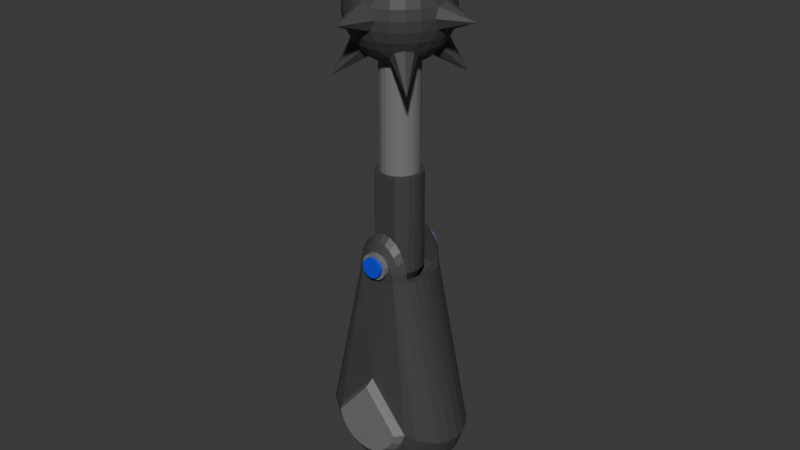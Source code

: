# Source: MaceArmModel.blend  (saved by Blender 4.2.66; exported with 4.5.12 LTS)
import bpy
from mathutils import Matrix  # noqa: F401  (used for matrix-valued properties, if any)

bpy.ops.wm.read_factory_settings(use_empty=True)
scene = bpy.context.scene
scene.name = 'Scene'

# ---- collections
col_collection = bpy.data.collections.new('Collection'); scene.collection.children.link(col_collection)

# ---- materials (node trees are filled in below, after node groups)
mat_body = bpy.data.materials.new('Body')
mat_trim = bpy.data.materials.new('Trim')
mat_trim.alpha_threshold = 0.0
mat_trim.use_transparent_shadow = False
mat_trim.roughness = 0.5
mat_trim.line_color = (0.0, 0.0, 0.0, 1.0)
mat_highlight = bpy.data.materials.new('Highlight')

# ---- material node trees
mat_body.use_nodes = True; mat_body.node_tree.nodes.clear()
_N = mat_body.node_tree.nodes; _L = mat_body.node_tree.links
n0 = _N.new('ShaderNodeBsdfPrincipled'); n0.name = 'Principled BSDF'; n0.location = (10, 300)
n0.inputs[0].default_value = (0.05797, 0.05797, 0.05797, 1.0)
n1 = _N.new('ShaderNodeOutputMaterial'); n1.name = 'Material Output'; n1.location = (300, 300)
_L.new(n0.outputs[0], n1.inputs[0])
n1.is_active_output = True
mat_trim.use_nodes = True; mat_trim.node_tree.nodes.clear()
_N = mat_trim.node_tree.nodes; _L = mat_trim.node_tree.links
n0 = _N.new('ShaderNodeOutputMaterial'); n0.name = 'Material Output'; n0.location = (300, 300)
n1 = _N.new('ShaderNodeBsdfPrincipled'); n1.name = 'Principled BSDF'; n1.location = (10, 300)
n1.inputs[0].default_value = (0.1838, 0.1838, 0.1838, 1.0)
n1.inputs[3].default_value = 1.45
_L.new(n1.outputs[0], n0.inputs[0])
n0.is_active_output = True
mat_highlight.use_nodes = True; mat_highlight.node_tree.nodes.clear()
_N = mat_highlight.node_tree.nodes; _L = mat_highlight.node_tree.links
n0 = _N.new('ShaderNodeBsdfPrincipled'); n0.name = 'Principled BSDF'; n0.location = (10, 300)
n0.inputs[0].default_value = (0.0, 0.03143, 0.8001, 1.0)
n1 = _N.new('ShaderNodeOutputMaterial'); n1.name = 'Material Output'; n1.location = (300, 300)
_L.new(n0.outputs[0], n1.inputs[0])
n1.is_active_output = True

# ---- world
world_world = bpy.data.worlds.new('World'); scene.world = world_world
world_world.use_nodes = True; world_world.node_tree.nodes.clear()
_N = world_world.node_tree.nodes; _L = world_world.node_tree.links
n0 = _N.new('ShaderNodeOutputWorld'); n0.name = 'World Output'; n0.location = (300, 300)
n1 = _N.new('ShaderNodeBackground'); n1.name = 'Background'; n1.location = (10, 300)
n1.inputs[0].default_value = (0.05088, 0.05088, 0.05088, 1.0)
_L.new(n1.outputs[0], n0.inputs[0])
n0.is_active_output = True
world_world.color = (0.05088, 0.05088, 0.05088)
world_world.sun_shadow_jitter_overblur = 0.0

# ---- meshes
me_sphere_003 = bpy.data.meshes.new('Sphere.003')
me_sphere_003.from_pydata([(0.0, 0.0, 1.766), (0.8315, 0.0, 0.5556), (0.9239, 0.0, 0.3827), (0.2288, 0.06132, 1.002), (0.683, 0.183, 0.7071), (0.8924, 0.2391, 0.3827), (0.9701, 0.2638, 0.0), (0.5171, 0.2833, 0.8175), (0.8001, 0.4619, 0.3827), (0.866, 0.5, 0.0), (0.597, 0.597, 0.5315), (0.6935, 0.6935, 0.1951), (0.2369, 0.0, 1.002), (0.3827, 0.0, 0.9239), (0.5556, 0.0, 0.8315), (0.7071, 0.0, 0.7071), (0.9701, 0.0, 0.2638), (0.8461, 0.8461, 1.199), (0.3696, 0.09905, 0.9239), (0.5366, 0.1438, 0.8315), (0.8031, 0.2152, 0.5556), (0.9701, 0.1865, 0.1865), (0.2052, 0.1185, 1.002), (0.3314, 0.1913, 0.9239), (0.647, 0.3164, 0.699), (0.6801, 0.4463, 0.5806), (0.8494, 0.4904, 0.1951), (0.1675, 0.1675, 1.002), (0.2706, 0.2706, 0.9239), (0.3664, 0.3664, 0.8666), (0.6533, 0.6533, 0.3827), (0.7071, 0.7071, 0.0), (1.586, 0.0, 0.0), (0.0, 0.8315, 0.5556), (0.0, 0.9239, 0.3827), (0.06132, 0.2288, 1.002), (0.183, 0.683, 0.7071), (0.2391, 0.8924, 0.3827), (0.2638, 0.9701, 0.0), (0.2833, 0.5171, 0.8175), (0.4619, 0.8001, 0.3827), (0.5, 0.866, 0.0), (0.0, 0.2369, 1.002), (0.0, 0.3827, 0.9239), (0.0, 0.5556, 0.8315), (0.0, 0.7071, 0.7071), (0.0, 0.9701, 0.2638), (-0.06132, 0.2288, 1.002), (-0.09905, 0.3696, 0.9239), (-0.2391, 0.8924, 0.3827), (-0.1913, 0.3314, 0.9239), (-0.4463, 0.6801, 0.5806), (-0.1675, 0.1675, 1.002), (-0.597, 0.597, 0.5315), (-0.6935, 0.6935, 0.1951), (-0.1438, 0.5366, 0.8315), (-0.183, 0.683, 0.7071), (-0.2152, 0.8031, 0.5556), (-0.1865, 0.9701, 0.1865), (-0.2638, 0.9701, 0.0), (-0.1185, 0.2052, 1.002), (-0.2833, 0.5171, 0.8175), (-0.3164, 0.647, 0.699), (-0.4619, 0.8001, 0.3827), (-0.4904, 0.8494, 0.1951), (-0.5, 0.866, 0.0), (-0.2706, 0.2706, 0.9239), (-0.3664, 0.3664, 0.8666), (-0.6533, 0.6533, 0.3827), (-0.7071, 0.7071, 0.0), (-0.8461, 0.8461, 1.199), (0.09905, 0.3696, 0.9239), (0.1438, 0.5366, 0.8315), (0.2152, 0.8031, 0.5556), (0.1865, 0.9701, 0.1865), (0.1185, 0.2052, 1.002), (0.1913, 0.3314, 0.9239), (0.3164, 0.647, 0.699), (0.4463, 0.6801, 0.5806), (0.4904, 0.8494, 0.1951), (0.0, 1.586, 0.0), (-0.8315, 0.0, 0.5556), (-0.9239, 0.0, 0.3827), (-0.2369, 0.0, 1.002), (-0.3827, 0.0, 0.9239), (-0.5556, 0.0, 0.8315), (-0.7071, 0.0, 0.7071), (-0.9701, 0.0, 0.2638), (-0.2288, 0.06132, 1.002), (-0.3696, 0.09905, 0.9239), (-0.8924, 0.2391, 0.3827), (-0.3314, 0.1913, 0.9239), (-0.6801, 0.4463, 0.5806), (-0.5366, 0.1438, 0.8315), (-0.683, 0.183, 0.7071), (-0.8031, 0.2152, 0.5556), (-0.9701, 0.1865, 0.1865), (-0.9701, 0.2638, 0.0), (-0.2052, 0.1185, 1.002), (-0.5171, 0.2833, 0.8175), (-0.647, 0.3164, 0.699), (-0.8001, 0.4619, 0.3827), (-0.8494, 0.4904, 0.1951), (-0.866, 0.5, 0.0), (-1.586, 0.0, 0.0), (0.8315, 0.0, -0.5556), (0.9239, 0.0, -0.3827), (0.683, 0.183, -0.7071), (0.8924, 0.2391, -0.3827), (0.5171, 0.2833, -0.8175), (0.8001, 0.4619, -0.3827), (0.597, 0.597, -0.5315), (0.6935, 0.6935, -0.1951), (0.3827, 0.0, -0.9239), (0.5556, 0.0, -0.8315), (0.7071, 0.0, -0.7071), (0.9701, 0.0, -0.2638), (0.8461, 0.8461, -1.199), (-0.3827, -1.341e-07, -2.995), (-0.3696, 0.09905, -2.995), (-0.3314, 0.1913, -2.995), (0.3696, 0.09905, -0.9239), (0.5366, 0.1438, -0.8315), (0.8031, 0.2152, -0.5556), (0.9701, 0.1865, -0.1865), (-0.2706, 0.2706, -2.995), (0.3314, 0.1913, -0.9239), (0.647, 0.3164, -0.699), (0.6801, 0.4463, -0.5806), (0.8494, 0.4904, -0.1951), (0.09905, 0.3696, -2.995), (0.2706, 0.2706, -0.9239), (0.3664, 0.3664, -0.8666), (0.6533, 0.6533, -0.3827), (0.1913, 0.3314, -2.995), (-1.192e-07, 0.3827, -2.995), (-0.09905, 0.3696, -2.995), (-0.1913, 0.3314, -2.995), (0.0, 0.8315, -0.5556), (0.0, 0.9239, -0.3827), (0.183, 0.683, -0.7071), (0.2391, 0.8924, -0.3827), (0.2833, 0.5171, -0.8175), (0.4619, 0.8001, -0.3827), (0.0, 0.3827, -0.9239), (0.0, 0.5556, -0.8315), (0.0, 0.7071, -0.7071), (0.0, 0.9701, -0.2638), (-0.09905, 0.3696, -0.9239), (-0.2391, 0.8924, -0.3827), (-0.1913, 0.3314, -0.9239), (-0.4463, 0.6801, -0.5806), (-0.597, 0.597, -0.5315), (-0.6935, 0.6935, -0.1951), (-0.1438, 0.5366, -0.8315), (-0.183, 0.683, -0.7071), (-0.2152, 0.8031, -0.5556), (-0.1865, 0.9701, -0.1865), (-0.2833, 0.5171, -0.8175), (-0.3164, 0.647, -0.699), (-0.4619, 0.8001, -0.3827), (-0.4904, 0.8494, -0.1951), (-0.2706, 0.2706, -0.9239), (-0.3664, 0.3664, -0.8666), (-0.6533, 0.6533, -0.3827), (-0.8461, 0.8461, -1.199), (0.09905, 0.3696, -0.9239), (0.1438, 0.5366, -0.8315), (0.2152, 0.8031, -0.5556), (0.1865, 0.9701, -0.1865), (0.2706, 0.2706, -2.995), (0.1913, 0.3314, -0.9239), (0.3164, 0.647, -0.699), (0.4463, 0.6801, -0.5806), (0.4904, 0.8494, -0.1951), (-0.8315, 0.0, -0.5556), (-0.9239, 0.0, -0.3827), (0.3696, 0.09905, -2.995), (0.3314, 0.1913, -2.995), (-0.3827, 0.0, -0.9239), (-0.5556, 0.0, -0.8315), (-0.7071, 0.0, -0.7071), (-0.9701, 0.0, -0.2638), (0.3827, -1.192e-07, -2.995), (-0.3696, 0.09905, -0.9239), (-0.8924, 0.2391, -0.3827), (-0.3314, 0.1913, -0.9239), (-0.6801, 0.4463, -0.5806), (-0.5366, 0.1438, -0.8315), (-0.683, 0.183, -0.7071), (-0.8031, 0.2152, -0.5556), (-0.9701, 0.1865, -0.1865), (-0.5171, 0.2833, -0.8175), (-0.647, 0.3164, -0.699), (-0.8001, 0.4619, -0.3827), (-0.8494, 0.4904, -0.1951), (-0.4564, -1.192e-07, -2.995), (-0.3227, 0.3227, -2.995), (-0.3953, 0.2282, -2.995), (-0.2282, 0.4186, -2.995), (0.3227, 0.3227, -2.995), (0.2282, 0.4186, -2.995), (0.1181, 0.4186, -2.995), (-1.043e-07, 0.4186, -2.995), (-0.4409, 0.1181, -2.995), (-0.1181, 0.4186, -2.995), (0.3953, 0.2282, -2.995), (0.4409, 0.1181, -2.995), (0.4564, -1.192e-07, -2.995), (-0.4564, -2.682e-07, -4.93), (-0.3227, 0.3227, -4.93), (-0.3953, 0.2282, -4.93), (-0.2282, 0.4186, -4.93), (0.3227, 0.3227, -4.93), (0.2282, 0.4186, -4.93), (0.1181, 0.4186, -4.93), (-2.533e-07, 0.4186, -4.93), (-0.4409, 0.1181, -4.93), (-0.1181, 0.4186, -4.93), (0.3953, 0.2282, -4.93), (0.4409, 0.1181, -4.93), (0.4564, -2.682e-07, -4.93), (-0.276, -1.622e-07, -5.285), (-0.1952, 0.1952, -5.285), (-0.239, 0.138, -5.285), (-0.138, 0.2532, -5.285), (0.1952, 0.1952, -5.285), (0.138, 0.2532, -5.285), (0.07144, 0.2532, -5.285), (-1.532e-07, 0.2532, -5.285), (-0.2666, 0.07144, -5.285), (-0.07144, 0.2532, -5.285), (0.239, 0.138, -5.285), (0.2666, 0.07144, -5.285), (0.276, -1.622e-07, -5.285), (0.6695, 1.303e-15, -4.986), (1.456, 1.13e-07, -8.303), (1.305, 1.272e-07, -8.722), (1.066, 1.395e-07, -9.083), (0.5395, 1.219e-07, -9.391), (-0.5836, 8.488e-08, -9.539), (0.5345, 1.303e-15, -4.986), (0.3518, 1.787e-08, -5.395), (0.1908, 2.524e-08, -5.563), (-0.6695, 1.303e-15, -4.986), (-1.456, 1.13e-07, -8.303), (-1.305, 1.272e-07, -8.722), (-1.066, 1.395e-07, -9.083), (-0.5395, 7.864e-08, -9.391), (-0.5345, 1.303e-15, -4.986), (-0.3518, 1.787e-08, -5.395), (-0.1908, 2.524e-08, -5.563), (0.0, -0.4619, -4.154), (0.1441, -0.4619, -4.183), (0.1225, -0.5879, -4.303), (0.1222, -0.6576, -4.49), (0.2784, -0.4619, -4.266), (0.2367, -0.5879, -4.373), (0.2162, -0.6576, -4.563), (0.3936, -0.4619, -4.398), (0.3348, -0.5879, -4.486), (0.2674, -0.6576, -4.668), (0.4821, -0.4619, -4.57), (0.41, -0.5879, -4.632), (0.2656, -0.6576, -4.783), (0.5377, -0.4619, -4.771), (0.4573, -0.5879, -4.803), (0.2112, -0.6576, -4.886), (0.6567, -0.1622, -4.986), (0.6186, -0.3182, -4.986), (0.5567, -0.4619, -4.986), (0.4734, -0.5879, -4.986), (0.1149, -0.6576, -4.956), (1.428, -0.2088, -8.294), (1.345, -0.4096, -8.269), (1.211, -0.5946, -8.227), (1.03, -0.7568, -8.171), (0.8089, -0.8336, -8.103), (1.28, -0.2088, -8.706), (1.206, -0.4096, -8.656), (1.085, -0.5946, -8.576), (0.9231, -0.7568, -8.468), (0.7253, -0.8336, -8.336), (1.045, -0.2088, -9.059), (0.9848, -0.4096, -8.989), (0.8863, -0.5946, -8.875), (0.7537, -0.7568, -8.722), (0.5922, -0.8336, -8.536), (0.5041, -0.1914, -9.387), (0.3981, -0.3648, -9.375), (0.6267, -0.5946, -9.105), (0.5329, -0.7568, -8.918), (0.4187, -0.8336, -8.69), (0.2239, -0.4955, -9.359), (0.3244, -0.5946, -9.249), (0.2759, -0.7568, -9.041), (0.2168, -0.8336, -8.786), (2.593e-08, -0.5465, -9.352), (0.0, -0.5946, -9.299), (0.0, -0.7568, -9.083), (0.0, -0.8336, -8.819), (0.0, -0.5879, -4.279), (0.003927, -0.6576, -4.463), (-0.0006998, -0.8267, -7.138), (-0.004161, -0.6576, -4.98), (0.0, -0.4619, -4.987), (0.4217, -0.4619, -4.986), (0.5217, -0.1622, -4.986), (0.4836, -0.3182, -4.986), (0.0, -0.304, -5.395), (0.2775, -0.304, -5.395), (0.3433, -0.1067, -5.395), (0.3182, -0.2094, -5.395), (0.0, -0.1649, -5.564), (0.1505, -0.1649, -5.563), (0.1862, -0.05789, -5.563), (0.1726, -0.1136, -5.563), (0.0, 0.001595, -5.564), (-0.1441, -0.4619, -4.183), (-0.1225, -0.5879, -4.303), (-0.1151, -0.6576, -4.487), (-0.2784, -0.4619, -4.266), (-0.2367, -0.5879, -4.373), (-0.2114, -0.6576, -4.557), (-0.3936, -0.4619, -4.398), (-0.3348, -0.5879, -4.486), (-0.2658, -0.6576, -4.66), (-0.4821, -0.4619, -4.57), (-0.41, -0.5879, -4.632), (-0.2676, -0.6576, -4.775), (-0.5377, -0.4619, -4.771), (-0.4573, -0.5879, -4.803), (-0.2165, -0.6576, -4.88), (-0.6567, -0.1622, -4.986), (-0.6186, -0.3182, -4.986), (-0.5567, -0.4619, -4.986), (-0.4734, -0.5879, -4.986), (-0.1224, -0.6576, -4.953), (-1.428, -0.2088, -8.294), (-1.345, -0.4096, -8.269), (-1.211, -0.5946, -8.227), (-1.03, -0.7568, -8.171), (-0.8089, -0.8336, -8.103), (-1.28, -0.2088, -8.706), (-1.206, -0.4096, -8.656), (-1.085, -0.5946, -8.576), (-0.9231, -0.7568, -8.468), (-0.7253, -0.8336, -8.336), (-1.045, -0.2088, -9.059), (-0.9848, -0.4096, -8.989), (-0.8863, -0.5946, -8.875), (-0.7537, -0.7568, -8.722), (-0.5922, -0.8336, -8.536), (-0.5041, -0.1914, -9.387), (-0.3981, -0.3648, -9.375), (-0.6267, -0.5946, -9.105), (-0.5329, -0.7568, -8.918), (-0.4187, -0.8336, -8.69), (0.5836, 1.316e-07, -9.539), (-0.2239, -0.4955, -9.359), (-0.3244, -0.5946, -9.249), (-0.2759, -0.7568, -9.041), (-0.2168, -0.8336, -8.786), (0.6177, -1.015, -8.284), (-0.4217, -0.4619, -4.986), (-0.5217, -0.1622, -4.986), (-0.4836, -0.3182, -4.986), (-0.2775, -0.304, -5.395), (-0.3433, -0.1067, -5.395), (-0.3182, -0.2094, -5.395), (-0.1505, -0.1649, -5.563), (-0.1862, -0.05789, -5.563), (-0.1726, -0.1136, -5.563), (0.5466, -0.2075, -9.539), (0.4349, -0.3986, -9.539), (0.2475, -0.5476, -9.539), (2.904e-08, -0.6081, -9.539), (-0.5466, -0.2075, -9.539), (-0.4349, -0.3986, -9.539), (-0.2475, -0.5476, -9.539), (-0.5286, -0.2007, -9.749), (-0.4218, -0.3866, -9.753), (0.241, -0.5332, -9.758), (0.4218, -0.3866, -9.753), (-0.5638, 1.58e-07, -9.748), (0.5286, -0.2007, -9.749), (2.761e-08, -0.5936, -9.761), (-0.241, -0.5332, -9.758), (0.5638, 2.031e-07, -9.748), (-0.4755, -0.1805, -9.947), (-0.3793, -0.3476, -9.947), (0.2163, -0.4785, -9.947), (0.3793, -0.3476, -9.947), (-0.5071, 2.278e-07, -9.947), (0.4755, -0.1805, -9.947), (2.523e-08, -0.5315, -9.947), (-0.2163, -0.4785, -9.947), (0.5071, 2.685e-07, -9.947), (-0.3289, -0.1248, -10.07), (-0.2611, -0.2393, -10.07), (0.1475, -0.3264, -10.07), (0.2611, -0.2393, -10.07), (-0.3512, 2.692e-07, -10.07), (0.3289, -0.1248, -10.07), (1.8e-08, -0.3605, -10.07), (-0.1475, -0.3264, -10.07), (0.3512, 2.973e-07, -10.07), (0.689, -1.015, -8.086), (0.5044, -1.015, -8.455), (0.3566, -1.015, -8.586), (0.1846, -1.015, -8.668), (-8.649e-06, -1.015, -8.696), (-0.0006047, -1.009, -7.237), (-0.6177, -1.015, -8.284), (-0.689, -1.015, -8.086), (-0.5044, -1.015, -8.455), (-0.3566, -1.015, -8.586), (-0.1846, -1.015, -8.668), (0.09627, -0.6476, -4.449), (0.186, -0.6476, -4.505), (0.263, -0.6476, -4.593), (0.3221, -0.6476, -4.708), (0.3593, -0.6476, -4.842), (0.372, -0.6476, -4.986), (0.0, -0.6476, -4.43), (-0.001638, -0.6476, -4.986), (-0.09627, -0.6476, -4.449), (-0.186, -0.6476, -4.505), (-0.263, -0.6476, -4.593), (-0.3221, -0.6476, -4.708), (-0.3593, -0.6476, -4.842), (-0.372, -0.6476, -4.986), (0.1222, -0.7501, -4.49), (0.2162, -0.7501, -4.563), (0.2674, -0.7501, -4.668), (0.2656, -0.7501, -4.783), (0.2112, -0.7501, -4.886), (0.1149, -0.7501, -4.956), (0.003927, -0.7501, -4.463), (-0.004161, -0.7501, -4.98), (-0.1151, -0.7501, -4.487), (-0.2114, -0.7501, -4.557), (-0.2658, -0.7501, -4.66), (-0.2676, -0.7501, -4.775), (-0.2165, -0.7501, -4.88), (-0.1224, -0.7501, -4.953), (0.09324, -0.7501, -4.545), (0.165, -0.7501, -4.601), (0.2041, -0.7501, -4.681), (0.2027, -0.7501, -4.768), (0.1612, -0.7501, -4.847), (0.08768, -0.7501, -4.901), (0.00297, -0.7501, -4.524), (-0.003204, -0.7501, -4.919), (-0.08792, -0.7501, -4.543), (-0.1614, -0.7501, -4.596), (-0.203, -0.7501, -4.675), (-0.2043, -0.7501, -4.763), (-0.1653, -0.7501, -4.842), (-0.09348, -0.7501, -4.898), (0.09324, -0.822, -4.545), (0.165, -0.822, -4.601), (0.2041, -0.822, -4.681), (0.2027, -0.822, -4.768), (0.1612, -0.822, -4.847), (0.08768, -0.822, -4.901), (0.00297, -0.822, -4.524), (-0.003204, -0.822, -4.919), (-0.08792, -0.822, -4.543), (-0.1614, -0.822, -4.596), (-0.203, -0.822, -4.675), (-0.2043, -0.822, -4.763), (-0.1653, -0.822, -4.842), (-0.09348, -0.822, -4.898)], [], [(12, 3, 0), (13, 18, 3, 12), (15, 4, 19, 14), (1, 20, 4, 15), (2, 5, 20, 1), (16, 21, 5, 2), (21, 26, 8, 5), (6, 9, 26, 21), (3, 22, 0), (18, 23, 22, 3), (19, 7, 23, 18), (4, 24, 7, 19), (20, 25, 24, 4), (5, 8, 25, 20), (8, 30, 10, 25), (26, 11, 30, 8), (9, 31, 11, 26), (7, 29, 28, 23), (7, 17, 29), (25, 17, 24), (24, 17, 7), (10, 17, 25), (14, 19, 18, 13), (22, 27, 0), (23, 28, 27, 22), (6, 21, 32), (21, 16, 32), (42, 0, 35), (43, 42, 35, 71), (45, 44, 72, 36), (33, 45, 36, 73), (34, 33, 73, 37), (46, 34, 37, 74), (74, 37, 40, 79), (38, 74, 79, 41), (35, 0, 75), (71, 35, 75, 76), (72, 71, 76, 39), (36, 72, 39, 77), (73, 36, 77, 78), (37, 73, 78, 40), (40, 78, 10, 30), (79, 40, 30, 11), (41, 79, 11, 31), (39, 76, 28, 29), (39, 29, 17), (78, 77, 17), (77, 39, 17), (10, 78, 17), (42, 47, 0), (43, 48, 47, 42), (44, 55, 48, 43), (34, 49, 57, 33), (46, 58, 49, 34), (58, 64, 63, 49), (47, 60, 0), (48, 50, 60, 47), (55, 61, 50, 48), (57, 51, 62, 56), (49, 63, 51, 57), (63, 68, 53, 51), (64, 54, 68, 63), (65, 69, 54, 64), (60, 52, 0), (50, 66, 52, 60), (61, 67, 66, 50), (51, 70, 62), (53, 70, 51), (45, 56, 55, 44), (33, 57, 56, 45), (59, 65, 64, 58), (56, 62, 61, 55), (61, 70, 67), (62, 70, 61), (44, 43, 71, 72), (75, 0, 27), (76, 75, 27, 28), (46, 80, 58), (38, 80, 74), (58, 80, 59), (74, 80, 46), (83, 0, 88), (84, 83, 88, 89), (85, 84, 89, 93), (82, 81, 95, 90), (87, 82, 90, 96), (96, 90, 101, 102), (88, 0, 98), (89, 88, 98, 91), (93, 89, 91, 99), (95, 94, 100, 92), (90, 95, 92, 101), (101, 92, 53, 68), (102, 101, 68, 54), (103, 102, 54, 69), (98, 0, 52), (91, 98, 52, 66), (99, 91, 66, 67), (92, 100, 70), (53, 92, 70), (86, 85, 93, 94), (81, 86, 94, 95), (97, 96, 102, 103), (94, 93, 99, 100), (99, 67, 70), (100, 99, 70), (87, 96, 104), (96, 97, 104), (121, 113, 183, 177), (115, 114, 122, 107), (105, 115, 107, 123), (106, 105, 123, 108), (116, 106, 108, 124), (124, 108, 110, 129), (6, 124, 129, 9), (122, 121, 126, 109), (107, 122, 109, 127), (123, 107, 127, 128), (108, 123, 128, 110), (110, 128, 111, 133), (129, 110, 133, 112), (9, 129, 112, 31), (109, 126, 131, 132), (109, 132, 117), (128, 127, 117), (127, 109, 117), (111, 128, 117), (150, 148, 136, 137), (131, 126, 178, 170), (114, 113, 121, 122), (6, 32, 124), (124, 32, 116), (144, 166, 130, 135), (184, 186, 120, 119), (171, 131, 170, 134), (179, 184, 119, 118), (146, 140, 167, 145), (138, 168, 140, 146), (139, 141, 168, 138), (147, 169, 141, 139), (169, 174, 143, 141), (38, 41, 174, 169), (126, 121, 177, 178), (167, 142, 171, 166), (140, 172, 142, 167), (168, 173, 172, 140), (141, 143, 173, 168), (143, 133, 111, 173), (174, 112, 133, 143), (41, 31, 112, 174), (142, 132, 131, 171), (142, 117, 132), (173, 117, 172), (172, 117, 142), (111, 117, 173), (145, 144, 148, 154), (139, 138, 156, 149), (147, 139, 149, 157), (157, 149, 160, 161), (154, 148, 150, 158), (156, 155, 159, 151), (149, 156, 151, 160), (160, 151, 152, 164), (161, 160, 164, 153), (65, 161, 153, 69), (166, 171, 134, 130), (158, 150, 162, 163), (151, 159, 165), (152, 151, 165), (146, 145, 154, 155), (138, 146, 155, 156), (59, 157, 161, 65), (155, 154, 158, 159), (158, 163, 165), (159, 158, 165), (145, 167, 166, 144), (147, 157, 80), (38, 169, 80), (157, 59, 80), (169, 147, 80), (180, 188, 184, 179), (176, 185, 190, 175), (182, 191, 185, 176), (191, 195, 194, 185), (162, 150, 137, 125), (186, 162, 125, 120), (188, 192, 186, 184), (190, 187, 193, 189), (185, 194, 187, 190), (194, 164, 152, 187), (195, 153, 164, 194), (103, 69, 153, 195), (192, 163, 162, 186), (187, 165, 193), (152, 165, 187), (181, 189, 188, 180), (175, 190, 189, 181), (97, 103, 195, 191), (189, 193, 192, 188), (192, 165, 163), (193, 165, 192), (148, 144, 135, 136), (182, 104, 191), (191, 104, 97), (197, 199, 212, 210), (134, 170, 200, 201), (118, 119, 204, 196), (136, 135, 203, 205), (170, 178, 206, 200), (120, 125, 197, 198), (119, 120, 198, 204), (135, 130, 202, 203), (178, 177, 207, 206), (177, 183, 208, 207), (137, 136, 205, 199), (130, 134, 201, 202), (125, 137, 199, 197), (202, 201, 214, 215), (205, 203, 216, 218), (201, 200, 213, 214), (199, 205, 218, 212), (203, 202, 215, 216), (196, 204, 217, 209), (206, 207, 220, 219), (200, 206, 219, 213), (204, 198, 211, 217), (198, 197, 210, 211), (207, 208, 221, 220), (216, 215, 228, 229), (220, 221, 234, 233), (211, 210, 223, 224), (218, 216, 229, 231), (209, 217, 230, 222), (219, 220, 233, 232), (210, 212, 225, 223), (212, 218, 231, 225), (217, 211, 224, 230), (214, 213, 226, 227), (213, 219, 232, 226), (215, 214, 227, 228), (224, 223, 225, 231, 229, 228, 227, 226, 232, 233, 234, 222, 230), (289, 293, 375, 374), (239, 288, 373, 358), (297, 359, 379, 376), (354, 353, 377, 378), (301, 254, 253, 252), (424, 418, 254, 301), (254, 257, 256, 253), (418, 419, 257, 254), (257, 260, 259, 256), (419, 420, 260, 257), (260, 263, 262, 259), (420, 421, 263, 260), (263, 266, 265, 262), (421, 422, 266, 263), (266, 271, 270, 265), (422, 423, 271, 266), (271, 276, 275, 270), (423, 277, 276, 271), (268, 273, 236, 235), (269, 274, 273, 268), (270, 275, 274, 269), (273, 278, 237, 236), (274, 279, 278, 273), (275, 280, 279, 274), (276, 281, 280, 275), (277, 282, 281, 276), (282, 287, 286, 281), (278, 283, 238, 237), (279, 284, 283, 278), (280, 285, 284, 279), (281, 286, 285, 280), (283, 288, 239, 238), (284, 289, 288, 283), (285, 290, 289, 284), (286, 291, 290, 285), (287, 292, 291, 286), (292, 296, 295, 291), (293, 297, 376, 375), (290, 294, 293, 289), (291, 295, 294, 290), (294, 298, 297, 293), (295, 299, 298, 294), (296, 300, 299, 295), (359, 354, 378, 379), (253, 256, 259, 262, 265, 270, 306, 305, 252), (269, 308, 306, 270), (268, 307, 308, 269), (235, 241, 307, 268), (241, 242, 311, 307), (306, 310, 309, 305), (308, 312, 310, 306), (307, 311, 312, 308), (311, 315, 316, 312), (310, 314, 313, 309), (242, 243, 315, 311), (312, 316, 314, 310), (243, 317, 313, 314, 316, 315), (407, 412, 414, 413, 415, 416, 417, 411, 410, 409, 408, 363), (303, 277, 423, 425), (301, 252, 318, 319), (424, 301, 319, 426), (319, 318, 321, 322), (426, 319, 322, 427), (322, 321, 324, 325), (427, 322, 325, 428), (325, 324, 327, 328), (428, 325, 328, 429), (328, 327, 330, 331), (429, 328, 331, 430), (331, 330, 335, 336), (430, 331, 336, 431), (336, 335, 340, 341), (431, 336, 341, 342), (333, 244, 245, 338), (334, 333, 338, 339), (335, 334, 339, 340), (338, 245, 246, 343), (339, 338, 343, 344), (340, 339, 344, 345), (341, 340, 345, 346), (342, 341, 346, 347), (347, 346, 351, 352), (343, 246, 247, 348), (344, 343, 348, 349), (345, 344, 349, 350), (346, 345, 350, 351), (348, 247, 248, 353), (349, 348, 353, 354), (350, 349, 354, 355), (351, 350, 355, 356), (352, 351, 356, 357), (357, 356, 361, 362), (355, 354, 359, 360), (356, 355, 360, 361), (353, 248, 240, 377), (360, 359, 297, 298), (361, 360, 298, 299), (362, 361, 299, 300), (288, 289, 374, 373), (318, 252, 305, 364, 335, 330, 327, 324, 321), (334, 335, 364, 366), (333, 334, 366, 365), (244, 333, 365, 249), (249, 365, 368, 250), (364, 305, 309, 367), (366, 364, 367, 369), (365, 366, 369, 368), (368, 369, 372, 371), (367, 309, 313, 370), (250, 368, 371, 251), (369, 367, 370, 372), (251, 371, 372, 370, 313, 317), (303, 342, 414, 412), (303, 425, 431, 342), (376, 379, 387, 386), (378, 377, 380, 381), (377, 240, 384, 380), (374, 375, 382, 383), (379, 378, 381, 387), (375, 376, 386, 382), (358, 373, 385, 388), (373, 374, 383, 385), (391, 395, 404, 400), (385, 383, 392, 394), (380, 384, 393, 389), (381, 380, 389, 390), (386, 387, 396, 395), (383, 382, 391, 392), (382, 386, 395, 391), (388, 385, 394, 397), (387, 381, 390, 396), (397, 394, 403, 406), (396, 390, 399, 405), (394, 392, 401, 403), (402, 406, 403, 401, 400, 404, 405, 399, 398), (389, 393, 402, 398), (390, 389, 398, 399), (395, 396, 405, 404), (392, 391, 400, 401), (352, 357, 416, 415), (342, 347, 413, 414), (287, 282, 363, 408), (300, 296, 410, 411), (357, 362, 417, 416), (292, 287, 408, 409), (282, 277, 407, 363), (362, 300, 411, 417), (277, 303, 412, 407), (296, 292, 409, 410), (347, 352, 415, 413), (332, 337, 445, 444), (255, 258, 419, 418), (258, 261, 420, 419), (261, 264, 421, 420), (264, 267, 422, 421), (267, 272, 423, 422), (302, 255, 418, 424), (272, 304, 425, 423), (323, 320, 426, 427), (326, 323, 427, 428), (329, 326, 428, 429), (332, 329, 429, 430), (337, 332, 430, 431), (320, 302, 424, 426), (304, 337, 431, 425), (432, 438, 452, 446), (272, 267, 436, 437), (302, 320, 440, 438), (255, 302, 438, 432), (337, 304, 439, 445), (304, 272, 437, 439), (320, 323, 441, 440), (258, 255, 432, 433), (323, 326, 442, 441), (261, 258, 433, 434), (326, 329, 443, 442), (264, 261, 434, 435), (329, 332, 444, 443), (267, 264, 435, 436), (454, 455, 469, 468), (445, 439, 453, 459), (439, 437, 451, 453), (440, 441, 455, 454), (433, 432, 446, 447), (441, 442, 456, 455), (434, 433, 447, 448), (442, 443, 457, 456), (435, 434, 448, 449), (443, 444, 458, 457), (436, 435, 449, 450), (444, 445, 459, 458), (437, 436, 450, 451), (438, 440, 454, 452), (461, 460, 466, 468, 469, 470, 471, 472, 473, 467, 465, 464, 463, 462), (447, 446, 460, 461), (455, 456, 470, 469), (448, 447, 461, 462), (456, 457, 471, 470), (449, 448, 462, 463), (457, 458, 472, 471), (450, 449, 463, 464), (458, 459, 473, 472), (451, 450, 464, 465), (452, 454, 468, 466), (446, 452, 466, 460), (459, 453, 467, 473), (453, 451, 465, 467)])
me_sphere_003.polygons.foreach_set('material_index', [0, 0, 0, 0, 0, 0, 0, 0, 0, 0, 0, 0, 0, 0, 0, 0, 0, 0, 0, 0, 0, 0, 0, 0, 0, 0, 0, 0, 0, 0, 0, 0, 0, 0, 0, 0, 0, 0, 0, 0, 0, 0, 0, 0, 0, 0, 0, 0, 0, 0, 0, 0, 0, 0, 0, 0, 0, 0, 0, 0, 0, 0, 0, 0, 0, 0, 0, 0, 0, 0, 0, 0, 0, 0, 0, 0, 0, 0, 0, 0, 0, 0, 0, 0, 0, 0, 0, 0, 0, 0, 0, 0, 0, 0, 0, 0, 0, 0, 0, 0, 0, 0, 0, 0, 0, 0, 0, 0, 1, 0, 0, 0, 0, 0, 0, 0, 0, 0, 0, 0, 0, 0, 0, 0, 0, 0, 0, 1, 1, 0, 0, 0, 1, 1, 1, 1, 0, 0, 0, 0, 0, 0, 1, 0, 0, 0, 0, 0, 0, 0, 0, 0, 0, 0, 0, 0, 0, 0, 0, 0, 0, 0, 0, 0, 0, 1, 0, 0, 0, 0, 0, 0, 0, 0, 0, 0, 0, 0, 0, 0, 0, 0, 0, 0, 1, 1, 0, 0, 0, 0, 0, 0, 0, 0, 0, 0, 0, 0, 0, 0, 0, 1, 0, 0, 0, 0, 0, 0, 0, 0, 0, 0, 0, 0, 0, 0, 0, 0, 0, 0, 0, 0, 0, 0, 0, 0, 0, 0, 0, 0, 0, 0, 0, 0, 0, 0, 0, 0, 0, 0, 0, 0, 0, 0, 0, 0, 0, 0, 0, 0, 0, 0, 0, 0, 0, 0, 0, 0, 0, 0, 0, 0, 0, 0, 0, 0, 0, 0, 0, 0, 0, 0, 0, 0, 0, 0, 0, 0, 0, 0, 0, 0, 0, 0, 0, 0, 0, 0, 0, 0, 0, 0, 0, 0, 0, 0, 0, 0, 1, 0, 0, 0, 0, 0, 0, 0, 0, 0, 0, 0, 0, 0, 0, 0, 0, 0, 0, 0, 0, 0, 0, 0, 0, 0, 0, 0, 0, 0, 0, 0, 0, 0, 0, 0, 0, 0, 0, 0, 0, 0, 0, 0, 0, 0, 0, 0, 0, 0, 0, 0, 0, 0, 0, 1, 0, 0, 0, 0, 0, 0, 0, 0, 0, 0, 0, 0, 0, 0, 0, 0, 0, 0, 0, 0, 0, 0, 0, 0, 0, 0, 1, 1, 1, 1, 1, 1, 1, 1, 1, 1, 1, 1, 0, 0, 0, 0, 0, 0, 0, 0, 0, 0, 0, 0, 0, 0, 1, 1, 1, 1, 1, 1, 1, 1, 1, 1, 1, 1, 1, 1, 2, 1, 1, 1, 1, 1, 1, 1, 1, 1, 1, 1, 1, 1, 2, 2, 2, 2, 2, 2, 2, 2, 2, 2, 2, 2, 2, 2])
_uv = me_sphere_003.uv_layers.new(name='UVMap')
_uv.uv.foreach_set('vector', [0.75, 0.9375, 0.7083, 0.9375, 0.7292, 1.0, 0.75, 0.875, 0.7083, 0.875, 0.7083, 0.9375, 0.75, 0.9375, 0.75, 0.75, 0.7083, 0.75, 0.7083, 0.8125, 0.75, 0.8125, 0.75, 0.6875, 0.7083, 0.6875, 0.7083, 0.75, 0.75, 0.75, 0.75, 0.625, 0.7083, 0.625, 0.7083, 0.6875, 0.75, 0.6875, 0.75, 0.5625, 0.7083, 0.5625, 0.7083, 0.625, 0.75, 0.625, 0.7083, 0.5625, 0.6667, 0.5625, 0.6667, 0.625, 0.7083, 0.625, 0.7083, 0.5, 0.6667, 0.5, 0.6667, 0.5625, 0.7083, 0.5625, 0.7083, 0.9375, 0.6667, 0.9375, 0.6875, 1.0, 0.7083, 0.875, 0.6667, 0.875, 0.6667, 0.9375, 0.7083, 0.9375, 0.7083, 0.8125, 0.6667, 0.8125, 0.6667, 0.875, 0.7083, 0.875, 0.7083, 0.75, 0.6667, 0.75, 0.6667, 0.8125, 0.7083, 0.8125, 0.7083, 0.6875, 0.6667, 0.6875, 0.6667, 0.75, 0.7083, 0.75, 0.7083, 0.625, 0.6667, 0.625, 0.6667, 0.6875, 0.7083, 0.6875, 0.6667, 0.625, 0.625, 0.625, 0.625, 0.6875, 0.6667, 0.6875, 0.6667, 0.5625, 0.625, 0.5625, 0.625, 0.625, 0.6667, 0.625, 0.6667, 0.5, 0.625, 0.5, 0.625, 0.5625, 0.6667, 0.5625, 0.6667, 0.8125, 0.625, 0.8125, 0.625, 0.875, 0.6667, 0.875, 0.6667, 0.8125, 0.6667, 0.8125, 0.625, 0.8125, 0.6667, 0.6875, 0.6667, 0.6875, 0.6667, 0.75, 0.6667, 0.75, 0.6667, 0.75, 0.6667, 0.8125, 0.625, 0.6875, 0.625, 0.6875, 0.6667, 0.6875, 0.75, 0.8125, 0.7083, 0.8125, 0.7083, 0.875, 0.75, 0.875, 0.6667, 0.9375, 0.625, 0.9375, 0.6458, 1.0, 0.6667, 0.875, 0.625, 0.875, 0.625, 0.9375, 0.6667, 0.9375, 0.7083, 0.5, 0.7083, 0.5625, 0.7083, 0.5, 0.7083, 0.5625, 0.75, 0.5625, 0.7083, 0.5625, 0.75, 0.9375, 0.7292, 1.0, 0.7083, 0.9375, 0.75, 0.875, 0.75, 0.9375, 0.7083, 0.9375, 0.7083, 0.875, 0.75, 0.75, 0.75, 0.8125, 0.7083, 0.8125, 0.7083, 0.75, 0.75, 0.6875, 0.75, 0.75, 0.7083, 0.75, 0.7083, 0.6875, 0.75, 0.625, 0.75, 0.6875, 0.7083, 0.6875, 0.7083, 0.625, 0.75, 0.5625, 0.75, 0.625, 0.7083, 0.625, 0.7083, 0.5625, 0.7083, 0.5625, 0.7083, 0.625, 0.6667, 0.625, 0.6667, 0.5625, 0.7083, 0.5, 0.7083, 0.5625, 0.6667, 0.5625, 0.6667, 0.5, 0.7083, 0.9375, 0.6875, 1.0, 0.6667, 0.9375, 0.7083, 0.875, 0.7083, 0.9375, 0.6667, 0.9375, 0.6667, 0.875, 0.7083, 0.8125, 0.7083, 0.875, 0.6667, 0.875, 0.6667, 0.8125, 0.7083, 0.75, 0.7083, 0.8125, 0.6667, 0.8125, 0.6667, 0.75, 0.7083, 0.6875, 0.7083, 0.75, 0.6667, 0.75, 0.6667, 0.6875, 0.7083, 0.625, 0.7083, 0.6875, 0.6667, 0.6875, 0.6667, 0.625, 0.6667, 0.625, 0.6667, 0.6875, 0.625, 0.6875, 0.625, 0.625, 0.6667, 0.5625, 0.6667, 0.625, 0.625, 0.625, 0.625, 0.5625, 0.6667, 0.5, 0.6667, 0.5625, 0.625, 0.5625, 0.625, 0.5, 0.6667, 0.8125, 0.6667, 0.875, 0.625, 0.875, 0.625, 0.8125, 0.6667, 0.8125, 0.625, 0.8125, 0.6667, 0.8125, 0.6667, 0.6875, 0.6667, 0.75, 0.6667, 0.6875, 0.6667, 0.75, 0.6667, 0.8125, 0.6667, 0.75, 0.625, 0.6875, 0.6667, 0.6875, 0.625, 0.6875, 0.75, 0.9375, 0.7083, 0.9375, 0.7292, 1.0, 0.75, 0.875, 0.7083, 0.875, 0.7083, 0.9375, 0.75, 0.9375, 0.75, 0.8125, 0.7083, 0.8125, 0.7083, 0.875, 0.75, 0.875, 0.75, 0.625, 0.7083, 0.625, 0.7083, 0.6875, 0.75, 0.6875, 0.75, 0.5625, 0.7083, 0.5625, 0.7083, 0.625, 0.75, 0.625, 0.7083, 0.5625, 0.6667, 0.5625, 0.6667, 0.625, 0.7083, 0.625, 0.7083, 0.9375, 0.6667, 0.9375, 0.6875, 1.0, 0.7083, 0.875, 0.6667, 0.875, 0.6667, 0.9375, 0.7083, 0.9375, 0.7083, 0.8125, 0.6667, 0.8125, 0.6667, 0.875, 0.7083, 0.875, 0.7083, 0.6875, 0.6667, 0.6875, 0.6667, 0.75, 0.7083, 0.75, 0.7083, 0.625, 0.6667, 0.625, 0.6667, 0.6875, 0.7083, 0.6875, 0.6667, 0.625, 0.625, 0.625, 0.625, 0.6875, 0.6667, 0.6875, 0.6667, 0.5625, 0.625, 0.5625, 0.625, 0.625, 0.6667, 0.625, 0.6667, 0.5, 0.625, 0.5, 0.625, 0.5625, 0.6667, 0.5625, 0.6667, 0.9375, 0.625, 0.9375, 0.6458, 1.0, 0.6667, 0.875, 0.625, 0.875, 0.625, 0.9375, 0.6667, 0.9375, 0.6667, 0.8125, 0.625, 0.8125, 0.625, 0.875, 0.6667, 0.875, 0.6667, 0.6875, 0.6667, 0.6875, 0.6667, 0.75, 0.625, 0.6875, 0.625, 0.6875, 0.6667, 0.6875, 0.75, 0.75, 0.7083, 0.75, 0.7083, 0.8125, 0.75, 0.8125, 0.75, 0.6875, 0.7083, 0.6875, 0.7083, 0.75, 0.75, 0.75, 0.7083, 0.5, 0.6667, 0.5, 0.6667, 0.5625, 0.7083, 0.5625, 0.7083, 0.75, 0.6667, 0.75, 0.6667, 0.8125, 0.7083, 0.8125, 0.6667, 0.8125, 0.6667, 0.8125, 0.625, 0.8125, 0.6667, 0.75, 0.6667, 0.75, 0.6667, 0.8125, 0.75, 0.8125, 0.75, 0.875, 0.7083, 0.875, 0.7083, 0.8125, 0.6667, 0.9375, 0.6458, 1.0, 0.625, 0.9375, 0.6667, 0.875, 0.6667, 0.9375, 0.625, 0.9375, 0.625, 0.875, 0.75, 0.5625, 0.75, 0.5625, 0.7083, 0.5625, 0.7083, 0.5, 0.7083, 0.5, 0.7083, 0.5625, 0.7083, 0.5625, 0.7083, 0.5625, 0.7083, 0.5, 0.7083, 0.5625, 0.7083, 0.5625, 0.75, 0.5625, 0.75, 0.9375, 0.7292, 1.0, 0.7083, 0.9375, 0.75, 0.875, 0.75, 0.9375, 0.7083, 0.9375, 0.7083, 0.875, 0.75, 0.8125, 0.75, 0.875, 0.7083, 0.875, 0.7083, 0.8125, 0.75, 0.625, 0.75, 0.6875, 0.7083, 0.6875, 0.7083, 0.625, 0.75, 0.5625, 0.75, 0.625, 0.7083, 0.625, 0.7083, 0.5625, 0.7083, 0.5625, 0.7083, 0.625, 0.6667, 0.625, 0.6667, 0.5625, 0.7083, 0.9375, 0.6875, 1.0, 0.6667, 0.9375, 0.7083, 0.875, 0.7083, 0.9375, 0.6667, 0.9375, 0.6667, 0.875, 0.7083, 0.8125, 0.7083, 0.875, 0.6667, 0.875, 0.6667, 0.8125, 0.7083, 0.6875, 0.7083, 0.75, 0.6667, 0.75, 0.6667, 0.6875, 0.7083, 0.625, 0.7083, 0.6875, 0.6667, 0.6875, 0.6667, 0.625, 0.6667, 0.625, 0.6667, 0.6875, 0.625, 0.6875, 0.625, 0.625, 0.6667, 0.5625, 0.6667, 0.625, 0.625, 0.625, 0.625, 0.5625, 0.6667, 0.5, 0.6667, 0.5625, 0.625, 0.5625, 0.625, 0.5, 0.6667, 0.9375, 0.6458, 1.0, 0.625, 0.9375, 0.6667, 0.875, 0.6667, 0.9375, 0.625, 0.9375, 0.625, 0.875, 0.6667, 0.8125, 0.6667, 0.875, 0.625, 0.875, 0.625, 0.8125, 0.6667, 0.6875, 0.6667, 0.75, 0.6667, 0.6875, 0.625, 0.6875, 0.6667, 0.6875, 0.625, 0.6875, 0.75, 0.75, 0.75, 0.8125, 0.7083, 0.8125, 0.7083, 0.75, 0.75, 0.6875, 0.75, 0.75, 0.7083, 0.75, 0.7083, 0.6875, 0.7083, 0.5, 0.7083, 0.5625, 0.6667, 0.5625, 0.6667, 0.5, 0.7083, 0.75, 0.7083, 0.8125, 0.6667, 0.8125, 0.6667, 0.75, 0.6667, 0.8125, 0.625, 0.8125, 0.6667, 0.8125, 0.6667, 0.75, 0.6667, 0.8125, 0.6667, 0.75, 0.75, 0.5625, 0.7083, 0.5625, 0.75, 0.5625, 0.7083, 0.5625, 0.7083, 0.5, 0.7083, 0.5625, 0.7083, 0.875, 0.75, 0.875, 0.75, 0.875, 0.7083, 0.875, 0.75, 0.75, 0.75, 0.8125, 0.7083, 0.8125, 0.7083, 0.75, 0.75, 0.6875, 0.75, 0.75, 0.7083, 0.75, 0.7083, 0.6875, 0.75, 0.625, 0.75, 0.6875, 0.7083, 0.6875, 0.7083, 0.625, 0.75, 0.5625, 0.75, 0.625, 0.7083, 0.625, 0.7083, 0.5625, 0.7083, 0.5625, 0.7083, 0.625, 0.6667, 0.625, 0.6667, 0.5625, 0.7083, 0.5, 0.7083, 0.5625, 0.6667, 0.5625, 0.6667, 0.5, 0.7083, 0.8125, 0.7083, 0.875, 0.6667, 0.875, 0.6667, 0.8125, 0.7083, 0.75, 0.7083, 0.8125, 0.6667, 0.8125, 0.6667, 0.75, 0.7083, 0.6875, 0.7083, 0.75, 0.6667, 0.75, 0.6667, 0.6875, 0.7083, 0.625, 0.7083, 0.6875, 0.6667, 0.6875, 0.6667, 0.625, 0.6667, 0.625, 0.6667, 0.6875, 0.625, 0.6875, 0.625, 0.625, 0.6667, 0.5625, 0.6667, 0.625, 0.625, 0.625, 0.625, 0.5625, 0.6667, 0.5, 0.6667, 0.5625, 0.625, 0.5625, 0.625, 0.5, 0.6667, 0.8125, 0.6667, 0.875, 0.625, 0.875, 0.625, 0.8125, 0.6667, 0.8125, 0.625, 0.8125, 0.6667, 0.8125, 0.6667, 0.6875, 0.6667, 0.75, 0.6667, 0.6875, 0.6667, 0.75, 0.6667, 0.8125, 0.6667, 0.75, 0.625, 0.6875, 0.6667, 0.6875, 0.625, 0.6875, 0.6667, 0.875, 0.7083, 0.875, 0.7083, 0.875, 0.6667, 0.875, 0.625, 0.875, 0.6667, 0.875, 0.6667, 0.875, 0.625, 0.875, 0.75, 0.8125, 0.75, 0.875, 0.7083, 0.875, 0.7083, 0.8125, 0.7083, 0.5, 0.7083, 0.5, 0.7083, 0.5625, 0.7083, 0.5625, 0.7083, 0.5625, 0.75, 0.5625, 0.75, 0.875, 0.7083, 0.875, 0.7083, 0.875, 0.75, 0.875, 0.7083, 0.875, 0.6667, 0.875, 0.6667, 0.875, 0.7083, 0.875, 0.6667, 0.875, 0.625, 0.875, 0.625, 0.875, 0.6667, 0.875, 0.75, 0.875, 0.7083, 0.875, 0.7083, 0.875, 0.75, 0.875, 0.75, 0.75, 0.7083, 0.75, 0.7083, 0.8125, 0.75, 0.8125, 0.75, 0.6875, 0.7083, 0.6875, 0.7083, 0.75, 0.75, 0.75, 0.75, 0.625, 0.7083, 0.625, 0.7083, 0.6875, 0.75, 0.6875, 0.75, 0.5625, 0.7083, 0.5625, 0.7083, 0.625, 0.75, 0.625, 0.7083, 0.5625, 0.6667, 0.5625, 0.6667, 0.625, 0.7083, 0.625, 0.7083, 0.5, 0.6667, 0.5, 0.6667, 0.5625, 0.7083, 0.5625, 0.6667, 0.875, 0.7083, 0.875, 0.7083, 0.875, 0.6667, 0.875, 0.7083, 0.8125, 0.6667, 0.8125, 0.6667, 0.875, 0.7083, 0.875, 0.7083, 0.75, 0.6667, 0.75, 0.6667, 0.8125, 0.7083, 0.8125, 0.7083, 0.6875, 0.6667, 0.6875, 0.6667, 0.75, 0.7083, 0.75, 0.7083, 0.625, 0.6667, 0.625, 0.6667, 0.6875, 0.7083, 0.6875, 0.6667, 0.625, 0.625, 0.625, 0.625, 0.6875, 0.6667, 0.6875, 0.6667, 0.5625, 0.625, 0.5625, 0.625, 0.625, 0.6667, 0.625, 0.6667, 0.5, 0.625, 0.5, 0.625, 0.5625, 0.6667, 0.5625, 0.6667, 0.8125, 0.625, 0.8125, 0.625, 0.875, 0.6667, 0.875, 0.6667, 0.8125, 0.6667, 0.8125, 0.625, 0.8125, 0.6667, 0.6875, 0.6667, 0.6875, 0.6667, 0.75, 0.6667, 0.75, 0.6667, 0.75, 0.6667, 0.8125, 0.625, 0.6875, 0.625, 0.6875, 0.6667, 0.6875, 0.75, 0.8125, 0.75, 0.875, 0.7083, 0.875, 0.7083, 0.8125, 0.75, 0.625, 0.75, 0.6875, 0.7083, 0.6875, 0.7083, 0.625, 0.75, 0.5625, 0.75, 0.625, 0.7083, 0.625, 0.7083, 0.5625, 0.7083, 0.5625, 0.7083, 0.625, 0.6667, 0.625, 0.6667, 0.5625, 0.7083, 0.8125, 0.7083, 0.875, 0.6667, 0.875, 0.6667, 0.8125, 0.7083, 0.6875, 0.7083, 0.75, 0.6667, 0.75, 0.6667, 0.6875, 0.7083, 0.625, 0.7083, 0.6875, 0.6667, 0.6875, 0.6667, 0.625, 0.6667, 0.625, 0.6667, 0.6875, 0.625, 0.6875, 0.625, 0.625, 0.6667, 0.5625, 0.6667, 0.625, 0.625, 0.625, 0.625, 0.5625, 0.6667, 0.5, 0.6667, 0.5625, 0.625, 0.5625, 0.625, 0.5, 0.7083, 0.875, 0.6667, 0.875, 0.6667, 0.875, 0.7083, 0.875, 0.6667, 0.8125, 0.6667, 0.875, 0.625, 0.875, 0.625, 0.8125, 0.6667, 0.6875, 0.6667, 0.75, 0.6667, 0.6875, 0.625, 0.6875, 0.6667, 0.6875, 0.625, 0.6875, 0.75, 0.75, 0.75, 0.8125, 0.7083, 0.8125, 0.7083, 0.75, 0.75, 0.6875, 0.75, 0.75, 0.7083, 0.75, 0.7083, 0.6875, 0.7083, 0.5, 0.7083, 0.5625, 0.6667, 0.5625, 0.6667, 0.5, 0.7083, 0.75, 0.7083, 0.8125, 0.6667, 0.8125, 0.6667, 0.75, 0.6667, 0.8125, 0.625, 0.8125, 0.6667, 0.8125, 0.6667, 0.75, 0.6667, 0.8125, 0.6667, 0.75, 0.75, 0.8125, 0.7083, 0.8125, 0.7083, 0.875, 0.75, 0.875, 0.75, 0.5625, 0.7083, 0.5625, 0.75, 0.5625, 0.7083, 0.5, 0.7083, 0.5625, 0.7083, 0.5, 0.7083, 0.5625, 0.7083, 0.5, 0.7083, 0.5625, 0.7083, 0.5625, 0.75, 0.5625, 0.7083, 0.5625, 0.75, 0.8125, 0.7083, 0.8125, 0.7083, 0.875, 0.75, 0.875, 0.75, 0.625, 0.7083, 0.625, 0.7083, 0.6875, 0.75, 0.6875, 0.75, 0.5625, 0.7083, 0.5625, 0.7083, 0.625, 0.75, 0.625, 0.7083, 0.5625, 0.6667, 0.5625, 0.6667, 0.625, 0.7083, 0.625, 0.625, 0.875, 0.6667, 0.875, 0.6667, 0.875, 0.625, 0.875, 0.6667, 0.875, 0.625, 0.875, 0.625, 0.875, 0.6667, 0.875, 0.7083, 0.8125, 0.6667, 0.8125, 0.6667, 0.875, 0.7083, 0.875, 0.7083, 0.6875, 0.6667, 0.6875, 0.6667, 0.75, 0.7083, 0.75, 0.7083, 0.625, 0.6667, 0.625, 0.6667, 0.6875, 0.7083, 0.6875, 0.6667, 0.625, 0.625, 0.625, 0.625, 0.6875, 0.6667, 0.6875, 0.6667, 0.5625, 0.625, 0.5625, 0.625, 0.625, 0.6667, 0.625, 0.6667, 0.5, 0.625, 0.5, 0.625, 0.5625, 0.6667, 0.5625, 0.6667, 0.8125, 0.625, 0.8125, 0.625, 0.875, 0.6667, 0.875, 0.6667, 0.6875, 0.6667, 0.6875, 0.6667, 0.75, 0.625, 0.6875, 0.625, 0.6875, 0.6667, 0.6875, 0.75, 0.75, 0.7083, 0.75, 0.7083, 0.8125, 0.75, 0.8125, 0.75, 0.6875, 0.7083, 0.6875, 0.7083, 0.75, 0.75, 0.75, 0.7083, 0.5, 0.6667, 0.5, 0.6667, 0.5625, 0.7083, 0.5625, 0.7083, 0.75, 0.6667, 0.75, 0.6667, 0.8125, 0.7083, 0.8125, 0.6667, 0.8125, 0.6667, 0.8125, 0.625, 0.8125, 0.6667, 0.75, 0.6667, 0.75, 0.6667, 0.8125, 0.7083, 0.875, 0.75, 0.875, 0.75, 0.875, 0.7083, 0.875, 0.75, 0.5625, 0.75, 0.5625, 0.7083, 0.5625, 0.7083, 0.5625, 0.7083, 0.5625, 0.7083, 0.5, 0.625, 0.875, 0.6667, 0.875, 0.6667, 0.875, 0.625, 0.875, 0.6667, 0.875, 0.625, 0.875, 0.625, 0.875, 0.6667, 0.875, 0.75, 0.875, 0.7083, 0.875, 0.7083, 0.875, 0.75, 0.875, 0.7083, 0.875, 0.75, 0.875, 0.75, 0.875, 0.7083, 0.875, 0.625, 0.875, 0.6667, 0.875, 0.6667, 0.875, 0.625, 0.875, 0.6667, 0.875, 0.625, 0.875, 0.625, 0.875, 0.6667, 0.875, 0.7083, 0.875, 0.6667, 0.875, 0.6667, 0.875, 0.7083, 0.875, 0.75, 0.875, 0.7083, 0.875, 0.7083, 0.875, 0.75, 0.875, 0.6667, 0.875, 0.7083, 0.875, 0.7083, 0.875, 0.6667, 0.875, 0.7083, 0.875, 0.75, 0.875, 0.75, 0.875, 0.7083, 0.875, 0.6667, 0.875, 0.7083, 0.875, 0.7083, 0.875, 0.6667, 0.875, 0.7083, 0.875, 0.6667, 0.875, 0.6667, 0.875, 0.7083, 0.875, 0.625, 0.875, 0.6667, 0.875, 0.6667, 0.875, 0.625, 0.875, 0.7083, 0.875, 0.6667, 0.875, 0.6667, 0.875, 0.7083, 0.875, 0.7083, 0.875, 0.75, 0.875, 0.75, 0.875, 0.7083, 0.875, 0.6667, 0.875, 0.625, 0.875, 0.625, 0.875, 0.6667, 0.875, 0.6667, 0.875, 0.7083, 0.875, 0.7083, 0.875, 0.6667, 0.875, 0.75, 0.875, 0.7083, 0.875, 0.7083, 0.875, 0.75, 0.875, 0.75, 0.875, 0.7083, 0.875, 0.7083, 0.875, 0.75, 0.875, 0.6667, 0.875, 0.7083, 0.875, 0.7083, 0.875, 0.6667, 0.875, 0.625, 0.875, 0.6667, 0.875, 0.6667, 0.875, 0.625, 0.875, 0.7083, 0.875, 0.6667, 0.875, 0.6667, 0.875, 0.7083, 0.875, 0.6667, 0.875, 0.625, 0.875, 0.625, 0.875, 0.6667, 0.875, 0.7083, 0.875, 0.75, 0.875, 0.75, 0.875, 0.7083, 0.875, 0.75, 0.875, 0.7083, 0.875, 0.7083, 0.875, 0.75, 0.875, 0.7083, 0.875, 0.75, 0.875, 0.75, 0.875, 0.7083, 0.875, 0.6667, 0.875, 0.625, 0.875, 0.625, 0.875, 0.6667, 0.875, 0.7083, 0.875, 0.75, 0.875, 0.75, 0.875, 0.7083, 0.875, 0.75, 0.875, 0.7083, 0.875, 0.7083, 0.875, 0.75, 0.875, 0.6667, 0.875, 0.7083, 0.875, 0.7083, 0.875, 0.6667, 0.875, 0.625, 0.875, 0.6667, 0.875, 0.6667, 0.875, 0.625, 0.875, 0.6667, 0.875, 0.7083, 0.875, 0.7083, 0.875, 0.6667, 0.875, 0.7083, 0.875, 0.6667, 0.875, 0.6667, 0.875, 0.7083, 0.875, 0.6667, 0.875, 0.625, 0.875, 0.625, 0.875, 0.6667, 0.875, 0.625, 0.875, 0.6667, 0.875, 0.6667, 0.875, 0.625, 0.875, 0.7083, 0.875, 0.6667, 0.875, 0.6667, 0.875, 0.7083, 0.875, 0.6667, 0.875, 0.625, 0.875, 0.6667, 0.875, 0.7083, 0.875, 0.75, 0.875, 0.7083, 0.875, 0.6667, 0.875, 0.625, 0.875, 0.6667, 0.875, 0.7083, 0.875, 0.75, 0.875, 0.75, 0.875, 0.7083, 0.875, 0.3333, 0.375, 0.2917, 0.375, 0.2917, 0.375, 0.3333, 0.375, 0.3333, 0.5, 0.3333, 0.4375, 0.3333, 0.4375, 0.3333, 0.5, 0.25, 0.375, 0.2917, 0.375, 0.2917, 0.375, 0.25, 0.375, 0.3333, 0.375, 0.3333, 0.4375, 0.3333, 0.4375, 0.3333, 0.375, 0.75, 0.25, 0.7083, 0.25, 0.7083, 0.3125, 0.75, 0.3125, 0.75, 0.1875, 0.7083, 0.1875, 0.7083, 0.25, 0.75, 0.25, 0.7083, 0.25, 0.6667, 0.25, 0.6667, 0.3125, 0.7083, 0.3125, 0.7083, 0.1875, 0.6667, 0.1875, 0.6667, 0.25, 0.7083, 0.25, 0.6667, 0.25, 0.625, 0.25, 0.625, 0.3125, 0.6667, 0.3125, 0.6667, 0.1875, 0.625, 0.1875, 0.625, 0.25, 0.6667, 0.25, 0.625, 0.25, 0.5833, 0.25, 0.5833, 0.3125, 0.625, 0.3125, 0.625, 0.1875, 0.5833, 0.1875, 0.5833, 0.25, 0.625, 0.25, 0.5833, 0.25, 0.5417, 0.25, 0.5417, 0.3125, 0.5833, 0.3125, 0.5833, 0.1875, 0.5417, 0.1875, 0.5417, 0.25, 0.5833, 0.25, 0.5417, 0.25, 0.5, 0.25, 0.5, 0.3125, 0.5417, 0.3125, 0.5417, 0.1875, 0.5, 0.1875, 0.5, 0.25, 0.5417, 0.25, 0.5, 0.25, 0.4583, 0.25, 0.4583, 0.3125, 0.5, 0.3125, 0.5, 0.1875, 0.4583, 0.1875, 0.4583, 0.25, 0.5, 0.25, 0.5, 0.4375, 0.4583, 0.4375, 0.4583, 0.5, 0.5, 0.5, 0.5, 0.375, 0.4583, 0.375, 0.4583, 0.4375, 0.5, 0.4375, 0.5, 0.3125, 0.4583, 0.3125, 0.4583, 0.375, 0.5, 0.375, 0.4583, 0.4375, 0.4167, 0.4375, 0.4167, 0.5, 0.4583, 0.5, 0.4583, 0.375, 0.4167, 0.375, 0.4167, 0.4375, 0.4583, 0.4375, 0.4583, 0.3125, 0.4167, 0.3125, 0.4167, 0.375, 0.4583, 0.375, 0.4583, 0.25, 0.4167, 0.25, 0.4167, 0.3125, 0.4583, 0.3125, 0.4583, 0.1875, 0.4167, 0.1875, 0.4167, 0.25, 0.4583, 0.25, 0.4167, 0.1875, 0.375, 0.1875, 0.375, 0.25, 0.4167, 0.25, 0.4167, 0.4375, 0.375, 0.4375, 0.375, 0.5, 0.4167, 0.5, 0.4167, 0.375, 0.375, 0.375, 0.375, 0.4375, 0.4167, 0.4375, 0.4167, 0.3125, 0.375, 0.3125, 0.375, 0.375, 0.4167, 0.375, 0.4167, 0.25, 0.375, 0.25, 0.375, 0.3125, 0.4167, 0.3125, 0.375, 0.4375, 0.3333, 0.4375, 0.3333, 0.5, 0.375, 0.5, 0.375, 0.375, 0.3333, 0.375, 0.3333, 0.4375, 0.375, 0.4375, 0.375, 0.3125, 0.3333, 0.3125, 0.3333, 0.375, 0.375, 0.375, 0.375, 0.25, 0.3333, 0.25, 0.3333, 0.3125, 0.375, 0.3125, 0.375, 0.1875, 0.3333, 0.1875, 0.3333, 0.25, 0.375, 0.25, 0.3333, 0.1875, 0.2917, 0.1875, 0.2917, 0.25, 0.3333, 0.25, 0.2917, 0.375, 0.25, 0.375, 0.25, 0.375, 0.2917, 0.375, 0.3333, 0.3125, 0.2917, 0.3125, 0.2917, 0.375, 0.3333, 0.375, 0.3333, 0.25, 0.2917, 0.25, 0.2917, 0.3125, 0.3333, 0.3125, 0.2917, 0.3125, 0.25, 0.3125, 0.25, 0.375, 0.2917, 0.375, 0.2917, 0.25, 0.25, 0.25, 0.25, 0.3125, 0.2917, 0.3125, 0.2917, 0.1875, 0.25, 0.1875, 0.25, 0.25, 0.2917, 0.25, 0.2917, 0.375, 0.3333, 0.375, 0.3333, 0.375, 0.2917, 0.375, 0.7083, 0.3125, 0.6667, 0.3125, 0.625, 0.3125, 0.5833, 0.3125, 0.5417, 0.3125, 0.5, 0.3125, 0.25, 0.1562, 0.0, 0.0, 0.75, 0.3125, 0.5, 0.375, 0.5, 0.375, 0.5, 0.3125, 0.5, 0.3125, 0.5, 0.4375, 0.5, 0.4375, 0.5, 0.375, 0.5, 0.375, 0.5, 0.5, 0.5, 0.5, 0.5, 0.4375, 0.5, 0.4375, 0.5, 0.5, 0.5, 0.5, 0.5, 0.4375, 0.5, 0.4375, 0.25, 0.1562, 0.25, 0.1562, 0.0, 0.0, 0.0, 0.0, 0.5, 0.375, 0.5, 0.375, 0.5, 0.3125, 0.5, 0.3125, 0.5, 0.4375, 0.5, 0.4375, 0.5, 0.375, 0.5, 0.375, 0.5, 0.4375, 0.5, 0.4375, 0.5, 0.375, 0.5, 0.375, 0.25, 0.1562, 0.25, 0.1562, 0.0, 0.0, 0.0, 0.0, 0.5, 0.5, 0.5, 0.5, 0.5, 0.4375, 0.5, 0.4375, 0.5, 0.375, 0.5, 0.375, 0.5, 0.3125, 0.5, 0.3125, 0.5, 0.5, 0.0, 0.0, 0.0, 0.0, 0.25, 0.1562, 0.5, 0.375, 0.5, 0.4375, 0.4583, 0.1875, 0.125, 0.09375, 0.4583, 0.1875, 0.4167, 0.1875, 0.375, 0.1875, 0.3333, 0.1875, 0.2917, 0.1875, 0.25, 0.1875, 0.2917, 0.1875, 0.3333, 0.1875, 0.375, 0.1875, 0.4167, 0.1875, 0.125, 0.09375, 0.4583, 0.1875, 0.5, 0.1875, 0.0, 0.0, 0.75, 0.25, 0.75, 0.3125, 0.7083, 0.3125, 0.7083, 0.25, 0.75, 0.1875, 0.75, 0.25, 0.7083, 0.25, 0.7083, 0.1875, 0.7083, 0.25, 0.7083, 0.3125, 0.6667, 0.3125, 0.6667, 0.25, 0.7083, 0.1875, 0.7083, 0.25, 0.6667, 0.25, 0.6667, 0.1875, 0.6667, 0.25, 0.6667, 0.3125, 0.625, 0.3125, 0.625, 0.25, 0.6667, 0.1875, 0.6667, 0.25, 0.625, 0.25, 0.625, 0.1875, 0.625, 0.25, 0.625, 0.3125, 0.5833, 0.3125, 0.5833, 0.25, 0.625, 0.1875, 0.625, 0.25, 0.5833, 0.25, 0.5833, 0.1875, 0.5833, 0.25, 0.5833, 0.3125, 0.5417, 0.3125, 0.5417, 0.25, 0.5833, 0.1875, 0.5833, 0.25, 0.5417, 0.25, 0.5417, 0.1875, 0.5417, 0.25, 0.5417, 0.3125, 0.5, 0.3125, 0.5, 0.25, 0.5417, 0.1875, 0.5417, 0.25, 0.5, 0.25, 0.5, 0.1875, 0.5, 0.25, 0.5, 0.3125, 0.4583, 0.3125, 0.4583, 0.25, 0.5, 0.1875, 0.5, 0.25, 0.4583, 0.25, 0.4583, 0.1875, 0.5, 0.4375, 0.5, 0.5, 0.4583, 0.5, 0.4583, 0.4375, 0.5, 0.375, 0.5, 0.4375, 0.4583, 0.4375, 0.4583, 0.375, 0.5, 0.3125, 0.5, 0.375, 0.4583, 0.375, 0.4583, 0.3125, 0.4583, 0.4375, 0.4583, 0.5, 0.4167, 0.5, 0.4167, 0.4375, 0.4583, 0.375, 0.4583, 0.4375, 0.4167, 0.4375, 0.4167, 0.375, 0.4583, 0.3125, 0.4583, 0.375, 0.4167, 0.375, 0.4167, 0.3125, 0.4583, 0.25, 0.4583, 0.3125, 0.4167, 0.3125, 0.4167, 0.25, 0.4583, 0.1875, 0.4583, 0.25, 0.4167, 0.25, 0.4167, 0.1875, 0.4167, 0.1875, 0.4167, 0.25, 0.375, 0.25, 0.375, 0.1875, 0.4167, 0.4375, 0.4167, 0.5, 0.375, 0.5, 0.375, 0.4375, 0.4167, 0.375, 0.4167, 0.4375, 0.375, 0.4375, 0.375, 0.375, 0.4167, 0.3125, 0.4167, 0.375, 0.375, 0.375, 0.375, 0.3125, 0.4167, 0.25, 0.4167, 0.3125, 0.375, 0.3125, 0.375, 0.25, 0.375, 0.4375, 0.375, 0.5, 0.3333, 0.5, 0.3333, 0.4375, 0.375, 0.375, 0.375, 0.4375, 0.3333, 0.4375, 0.3333, 0.375, 0.375, 0.3125, 0.375, 0.375, 0.3333, 0.375, 0.3333, 0.3125, 0.375, 0.25, 0.375, 0.3125, 0.3333, 0.3125, 0.3333, 0.25, 0.375, 0.1875, 0.375, 0.25, 0.3333, 0.25, 0.3333, 0.1875, 0.3333, 0.1875, 0.3333, 0.25, 0.2917, 0.25, 0.2917, 0.1875, 0.3333, 0.3125, 0.3333, 0.375, 0.2917, 0.375, 0.2917, 0.3125, 0.3333, 0.25, 0.3333, 0.3125, 0.2917, 0.3125, 0.2917, 0.25, 0.3333, 0.4375, 0.3333, 0.5, 0.3333, 0.5, 0.3333, 0.4375, 0.2917, 0.3125, 0.2917, 0.375, 0.25, 0.375, 0.25, 0.3125, 0.2917, 0.25, 0.2917, 0.3125, 0.25, 0.3125, 0.25, 0.25, 0.2917, 0.1875, 0.2917, 0.25, 0.25, 0.25, 0.25, 0.1875, 0.3333, 0.4375, 0.3333, 0.375, 0.3333, 0.375, 0.3333, 0.4375, 0.7083, 0.3125, 0.75, 0.3125, 0.0, 0.0, 0.25, 0.1562, 0.5, 0.3125, 0.5417, 0.3125, 0.5833, 0.3125, 0.625, 0.3125, 0.6667, 0.3125, 0.5, 0.375, 0.5, 0.3125, 0.5, 0.3125, 0.5, 0.375, 0.5, 0.4375, 0.5, 0.375, 0.5, 0.375, 0.5, 0.4375, 0.5, 0.5, 0.5, 0.4375, 0.5, 0.4375, 0.5, 0.5, 0.5, 0.5, 0.5, 0.4375, 0.5, 0.4375, 0.5, 0.5, 0.25, 0.1562, 0.0, 0.0, 0.0, 0.0, 0.25, 0.1562, 0.5, 0.375, 0.5, 0.3125, 0.5, 0.3125, 0.5, 0.375, 0.5, 0.4375, 0.5, 0.375, 0.5, 0.375, 0.5, 0.4375, 0.5, 0.4375, 0.5, 0.375, 0.5, 0.375, 0.5, 0.4375, 0.25, 0.1562, 0.0, 0.0, 0.0, 0.0, 0.25, 0.1562, 0.5, 0.5, 0.5, 0.4375, 0.5, 0.4375, 0.5, 0.5, 0.5, 0.375, 0.5, 0.3125, 0.5, 0.3125, 0.5, 0.375, 0.5, 0.5, 0.5, 0.4375, 0.5, 0.375, 0.25, 0.1562, 0.0, 0.0, 0.0, 0.0, 0.125, 0.09375, 0.4583, 0.1875, 0.4583, 0.1875, 0.125, 0.09375, 0.125, 0.09375, 0.0, 0.0, 0.5, 0.1875, 0.4583, 0.1875, 0.25, 0.375, 0.2917, 0.375, 0.2917, 0.375, 0.25, 0.375, 0.3333, 0.375, 0.3333, 0.4375, 0.3333, 0.4375, 0.3333, 0.375, 0.3333, 0.4375, 0.3333, 0.5, 0.3333, 0.5, 0.3333, 0.4375, 0.3333, 0.375, 0.2917, 0.375, 0.2917, 0.375, 0.3333, 0.375, 0.2917, 0.375, 0.3333, 0.375, 0.3333, 0.375, 0.2917, 0.375, 0.2917, 0.375, 0.25, 0.375, 0.25, 0.375, 0.2917, 0.375, 0.3333, 0.5, 0.3333, 0.4375, 0.3333, 0.4375, 0.3333, 0.5, 0.3333, 0.4375, 0.3333, 0.375, 0.3333, 0.375, 0.3333, 0.4375, 0.2917, 0.375, 0.25, 0.375, 0.25, 0.375, 0.2917, 0.375, 0.3333, 0.4375, 0.3333, 0.375, 0.3333, 0.375, 0.3333, 0.4375, 0.3333, 0.4375, 0.3333, 0.5, 0.3333, 0.5, 0.3333, 0.4375, 0.3333, 0.375, 0.3333, 0.4375, 0.3333, 0.4375, 0.3333, 0.375, 0.25, 0.375, 0.2917, 0.375, 0.2917, 0.375, 0.25, 0.375, 0.3333, 0.375, 0.2917, 0.375, 0.2917, 0.375, 0.3333, 0.375, 0.2917, 0.375, 0.25, 0.375, 0.25, 0.375, 0.2917, 0.375, 0.3333, 0.5, 0.3333, 0.4375, 0.3333, 0.4375, 0.3333, 0.5, 0.2917, 0.375, 0.3333, 0.375, 0.3333, 0.375, 0.2917, 0.375, 0.3333, 0.5, 0.3333, 0.4375, 0.3333, 0.4375, 0.3333, 0.5, 0.2917, 0.375, 0.3333, 0.375, 0.3333, 0.375, 0.2917, 0.375, 0.3333, 0.4375, 0.3333, 0.375, 0.3333, 0.375, 0.3333, 0.4375, 0.3333, 0.5, 0.3333, 0.5, 0.3333, 0.4375, 0.3333, 0.375, 0.2917, 0.375, 0.25, 0.375, 0.2917, 0.375, 0.3333, 0.375, 0.3333, 0.4375, 0.3333, 0.4375, 0.3333, 0.5, 0.3333, 0.5, 0.3333, 0.4375, 0.3333, 0.375, 0.3333, 0.4375, 0.3333, 0.4375, 0.3333, 0.375, 0.25, 0.375, 0.2917, 0.375, 0.2917, 0.375, 0.25, 0.375, 0.3333, 0.375, 0.2917, 0.375, 0.2917, 0.375, 0.3333, 0.375, 0.375, 0.1875, 0.3333, 0.1875, 0.3333, 0.1875, 0.375, 0.1875, 0.4583, 0.1875, 0.4167, 0.1875, 0.4167, 0.1875, 0.4583, 0.1875, 0.375, 0.1875, 0.4167, 0.1875, 0.4167, 0.1875, 0.375, 0.1875, 0.25, 0.1875, 0.2917, 0.1875, 0.2917, 0.1875, 0.25, 0.1875, 0.3333, 0.1875, 0.2917, 0.1875, 0.2917, 0.1875, 0.3333, 0.1875, 0.3333, 0.1875, 0.375, 0.1875, 0.375, 0.1875, 0.3333, 0.1875, 0.4167, 0.1875, 0.4583, 0.1875, 0.4583, 0.1875, 0.4167, 0.1875, 0.2917, 0.1875, 0.25, 0.1875, 0.25, 0.1875, 0.2917, 0.1875, 0.4583, 0.1875, 0.125, 0.09375, 0.125, 0.09375, 0.4583, 0.1875, 0.2917, 0.1875, 0.3333, 0.1875, 0.3333, 0.1875, 0.2917, 0.1875, 0.4167, 0.1875, 0.375, 0.1875, 0.375, 0.1875, 0.4167, 0.1875, 0.4755, 0.1647, 0.474, 0.1645, 0.474, 0.1645, 0.4755, 0.1647, 0.625, 0.1724, 0.5953, 0.172, 0.6667, 0.1875, 0.7083, 0.1875, 0.5953, 0.172, 0.5606, 0.171, 0.625, 0.1875, 0.6667, 0.1875, 0.5606, 0.171, 0.522, 0.1692, 0.5833, 0.1875, 0.625, 0.1875, 0.522, 0.1692, 0.476, 0.1649, 0.5417, 0.1875, 0.5833, 0.1875, 0.476, 0.1649, 0.4745, 0.1647, 0.5, 0.1875, 0.5417, 0.1875, 0.6401, 0.1726, 0.625, 0.1724, 0.7083, 0.1875, 0.75, 0.1875, 0.4745, 0.1647, 0.2462, 0.07719, 0.0, 0.0, 0.5, 0.1875, 0.5951, 0.1719, 0.6249, 0.1724, 0.7083, 0.1875, 0.6667, 0.1875, 0.5604, 0.1709, 0.5951, 0.1719, 0.6667, 0.1875, 0.625, 0.1875, 0.5217, 0.1691, 0.5604, 0.1709, 0.625, 0.1875, 0.5833, 0.1875, 0.4755, 0.1647, 0.5217, 0.1691, 0.5833, 0.1875, 0.5417, 0.1875, 0.474, 0.1645, 0.4755, 0.1647, 0.5417, 0.1875, 0.5, 0.1875, 0.6249, 0.1724, 0.6401, 0.1726, 0.75, 0.1875, 0.7083, 0.1875, 0.2462, 0.07719, 0.474, 0.1645, 0.5, 0.1875, 0.0, 0.0, 0.625, 0.1724, 0.6401, 0.1726, 0.6401, 0.1726, 0.625, 0.1724, 0.4745, 0.1647, 0.476, 0.1649, 0.476, 0.1649, 0.4745, 0.1647, 0.6401, 0.1726, 0.6249, 0.1724, 0.6249, 0.1724, 0.6401, 0.1726, 0.625, 0.1724, 0.6401, 0.1726, 0.6401, 0.1726, 0.625, 0.1724, 0.474, 0.1645, 0.2462, 0.07719, 0.2462, 0.07719, 0.474, 0.1645, 0.2462, 0.07719, 0.4745, 0.1647, 0.4745, 0.1647, 0.2462, 0.07719, 0.6249, 0.1724, 0.5951, 0.1719, 0.5951, 0.1719, 0.6249, 0.1724, 0.5953, 0.172, 0.625, 0.1724, 0.625, 0.1724, 0.5953, 0.172, 0.5951, 0.1719, 0.5604, 0.1709, 0.5604, 0.1709, 0.5951, 0.1719, 0.5606, 0.171, 0.5953, 0.172, 0.5953, 0.172, 0.5606, 0.171, 0.5604, 0.1709, 0.5217, 0.1691, 0.5217, 0.1691, 0.5604, 0.1709, 0.522, 0.1692, 0.5606, 0.171, 0.5606, 0.171, 0.522, 0.1692, 0.5217, 0.1691, 0.4755, 0.1647, 0.4755, 0.1647, 0.5217, 0.1691, 0.476, 0.1649, 0.522, 0.1692, 0.522, 0.1692, 0.476, 0.1649, 0.6249, 0.1724, 0.5951, 0.1719, 0.5951, 0.1719, 0.6249, 0.1724, 0.474, 0.1645, 0.2462, 0.07719, 0.2462, 0.07719, 0.474, 0.1645, 0.2462, 0.07719, 0.4745, 0.1647, 0.4745, 0.1647, 0.2462, 0.07719, 0.6249, 0.1724, 0.5951, 0.1719, 0.5951, 0.1719, 0.6249, 0.1724, 0.5953, 0.172, 0.625, 0.1724, 0.625, 0.1724, 0.5953, 0.172, 0.5951, 0.1719, 0.5604, 0.1709, 0.5604, 0.1709, 0.5951, 0.1719, 0.5606, 0.171, 0.5953, 0.172, 0.5953, 0.172, 0.5606, 0.171, 0.5604, 0.1709, 0.5217, 0.1691, 0.5217, 0.1691, 0.5604, 0.1709, 0.522, 0.1692, 0.5606, 0.171, 0.5606, 0.171, 0.522, 0.1692, 0.5217, 0.1691, 0.4755, 0.1647, 0.4755, 0.1647, 0.5217, 0.1691, 0.476, 0.1649, 0.522, 0.1692, 0.522, 0.1692, 0.476, 0.1649, 0.4755, 0.1647, 0.474, 0.1645, 0.474, 0.1645, 0.4755, 0.1647, 0.4745, 0.1647, 0.476, 0.1649, 0.476, 0.1649, 0.4745, 0.1647, 0.6401, 0.1726, 0.6249, 0.1724, 0.6249, 0.1724, 0.6401, 0.1726, 0.5953, 0.172, 0.625, 0.1724, 0.6401, 0.1726, 0.6249, 0.1724, 0.5951, 0.1719, 0.5604, 0.1709, 0.5217, 0.1691, 0.4755, 0.1647, 0.474, 0.1645, 0.2462, 0.07719, 0.4745, 0.1647, 0.476, 0.1649, 0.522, 0.1692, 0.5606, 0.171, 0.5953, 0.172, 0.625, 0.1724, 0.625, 0.1724, 0.5953, 0.172, 0.5951, 0.1719, 0.5604, 0.1709, 0.5604, 0.1709, 0.5951, 0.1719, 0.5606, 0.171, 0.5953, 0.172, 0.5953, 0.172, 0.5606, 0.171, 0.5604, 0.1709, 0.5217, 0.1691, 0.5217, 0.1691, 0.5604, 0.1709, 0.522, 0.1692, 0.5606, 0.171, 0.5606, 0.171, 0.522, 0.1692, 0.5217, 0.1691, 0.4755, 0.1647, 0.4755, 0.1647, 0.5217, 0.1691, 0.476, 0.1649, 0.522, 0.1692, 0.522, 0.1692, 0.476, 0.1649, 0.4755, 0.1647, 0.474, 0.1645, 0.474, 0.1645, 0.4755, 0.1647, 0.4745, 0.1647, 0.476, 0.1649, 0.476, 0.1649, 0.4745, 0.1647, 0.6401, 0.1726, 0.6249, 0.1724, 0.6249, 0.1724, 0.6401, 0.1726, 0.625, 0.1724, 0.6401, 0.1726, 0.6401, 0.1726, 0.625, 0.1724, 0.474, 0.1645, 0.2462, 0.07719, 0.2462, 0.07719, 0.474, 0.1645, 0.2462, 0.07719, 0.4745, 0.1647, 0.4745, 0.1647, 0.2462, 0.07719])
me_sphere_003.materials.append(mat_body)
me_sphere_003.materials.append(mat_trim)
me_sphere_003.materials.append(mat_highlight)
me_sphere_003.update()
arm_armature = bpy.data.armatures.new('Armature')  # bones are not reproduced

# ---- objects
ob_ball = bpy.data.objects.new('Ball', me_sphere_003)
ob_armature = bpy.data.objects.new('Armature', arm_armature)

# ---- transforms, parenting, visibility, modifiers, constraints
ob_ball.parent = ob_armature
ob_ball.matrix_parent_inverse = Matrix(((1.0, -0.0, 0.0, -0.0), (-0.0, 1.0, -0.0, 0.0), (0.0, -0.0, 1.0, 5.227), (-0.0, 0.0, -0.0, 1.0)))
ob_ball.location = (0.0, 0.0, 5.506)
_vg = ob_ball.vertex_groups.new(name='Shoulder')
for _i, _w in zip([239, 240, 247, 248, 288, 289, 293, 294, 297, 298, 299, 348, 349, 350, 353, 354, 355, 356, 357, 358, 359, 360, 361, 362, 373, 374, 375, 376, 377, 378, 379, 380, 381, 382, 383, 384, 385, 386, 387, 388, 389, 390, 391, 392, 393, 394, 395, 396, 397, 398, 399, 400, 401, 402, 403, 404, 405, 406], [0.0, 0.0, 0.0, 0.0, 0.0, 0.0, 0.0, 0.0, 0.0, 0.0, 0.0, 0.0, 0.0, 0.0, 0.0, 0.0, 0.0, 0.0, 0.0, 0.0, 0.0, 0.0, 0.0, 0.0, 0.0, 0.0, 0.0, 0.0, 0.0, 0.0, 0.0, 0.0, 0.0, 0.0, 0.0, 0.0, 0.0, 0.0, 0.0, 0.0, 0.0, 0.0, 0.0, 0.0, 0.0, 0.0, 0.0, 0.0, 0.0, 0.0, 0.0, 0.0, 0.0, 0.0, 0.0, 0.0, 0.0, 0.0]): _vg.add([_i], _w, 'REPLACE')
_vg = ob_ball.vertex_groups.new(name='Bicep')
for _i, _w in zip([0, 1, 2, 3, 4, 5, 6, 7, 8, 9, 10, 11, 12, 13, 14, 15, 16, 17, 18, 19, 20, 21, 22, 23, 24, 25, 26, 27, 28, 29, 30, 31, 32, 33, 34, 35, 36, 37, 38, 39, 40, 41, 42, 43, 44, 45, 46, 47, 48, 49, 50, 51, 52, 53, 54, 55, 56, 57, 58, 59, 60, 61, 62, 63, 64, 65, 66, 67, 68, 69, 70, 71, 72, 73, 74, 75, 76, 77, 78, 79, 80, 81, 82, 83, 84, 85, 86, 87, 88, 89, 90, 91, 92, 93, 94, 95, 96, 97, 98, 99, 100, 101, 102, 103, 104, 105, 106, 107, 108, 109, 110, 111, 112, 113, 114, 115, 116, 117, 118, 119, 120, 121, 122, 123, 124, 125, 126, 127, 128, 129, 130, 131, 132, 133, 134, 135, 136, 137, 138, 139, 140, 141, 142, 143, 144, 145, 146, 147, 148, 149, 150, 151, 152, 153, 154, 155, 156, 157, 158, 159, 160, 161, 162, 163, 164, 165, 166, 167, 168, 169, 170, 171, 172, 173, 174, 175, 176, 177, 178, 179, 180, 181, 182, 183, 184, 185, 186, 187, 188, 189, 190, 191, 192, 193, 194, 195, 196, 197, 198, 199, 200, 201, 202, 203, 204, 205, 206, 207, 208, 209, 210, 211, 212, 213, 214, 215, 216, 217, 218, 219, 220, 221, 222, 223, 224, 225, 226, 227, 228, 229, 230, 231, 232, 233, 234, 235, 236, 237, 238, 239, 240, 241, 242, 243, 244, 245, 246, 247, 248, 249, 250, 251, 252, 253, 254, 255, 256, 257, 258, 259, 260, 261, 262, 263, 264, 265, 266, 267, 268, 269, 270, 271, 272, 273, 274, 275, 276, 277, 278, 279, 280, 281, 282, 283, 284, 285, 286, 287, 288, 289, 290, 291, 292, 293, 294, 295, 296, 297, 298, 299, 300, 301, 302, 303, 304, 305, 306, 307, 308, 309, 310, 311, 312, 313, 314, 315, 316, 317, 318, 319, 320, 321, 322, 323, 324, 325, 326, 327, 328, 329, 330, 331, 332, 333, 334, 335, 336, 337, 338, 339, 340, 341, 342, 343, 344, 345, 346, 347, 348, 349, 350, 351, 352, 353, 354, 355, 356, 357, 358, 359, 360, 361, 362, 363, 364, 365, 366, 367, 368, 369, 370, 371, 372, 373, 374, 375, 376, 377, 378, 379, 380, 381, 382, 383, 384, 385, 386, 387, 388, 389, 390, 391, 392, 393, 394, 395, 396, 397, 398, 399, 400, 401, 402, 403, 404, 405, 406, 407, 408, 409, 410, 411, 412, 413, 414, 415, 416, 417, 418, 419, 420, 421, 422, 423, 424, 425, 426, 427, 428, 429, 430, 431, 432, 433, 434, 435, 436, 437, 438, 439, 440, 441, 442, 443, 444, 445, 446, 447, 448, 449, 450, 451, 452, 453, 454, 455, 456, 457, 458, 459, 460, 461, 462, 463, 464, 465, 466, 467, 468, 469, 470, 471, 472, 473], [0.0, 0.0, 0.0, 0.0, 0.0, 0.0, 0.0, 0.0, 0.0, 0.0, 0.0, 0.0, 0.0, 0.0, 0.0, 0.0, 0.0, 0.0, 0.0, 0.0, 0.0, 0.0, 0.0, 0.0, 0.0, 0.0, 0.0, 0.0, 0.0, 0.0, 0.0, 0.0, 0.0, 0.0, 0.0, 0.0, 0.0, 0.0, 0.0, 0.0, 0.0, 0.0, 0.0, 0.0, 0.0, 0.0, 0.0, 0.0, 0.0, 0.0, 0.0, 0.0, 0.0, 0.0, 0.0, 0.0, 0.0, 0.0, 0.0, 0.0, 0.0, 0.0, 0.0, 0.0, 0.0, 0.0, 0.0, 0.0, 0.0, 0.0, 0.0, 0.0, 0.0, 0.0, 0.0, 0.0, 0.0, 0.0, 0.0, 0.0, 0.0, 0.0, 0.0, 0.0, 0.0, 0.0, 0.0, 0.0, 0.0, 0.0, 0.0, 0.0, 0.0, 0.0, 0.0, 0.0, 0.0, 0.0, 0.0, 0.0, 0.0, 0.0, 0.0, 0.0, 0.0, 0.0, 0.0, 0.0, 0.0, 0.0, 0.0, 0.0, 0.0, 0.0, 0.0, 0.0, 0.0, 0.0, 0.0, 0.0, 0.0, 0.0, 0.0, 0.0, 0.0, 0.0, 0.0, 0.0, 0.0, 0.0, 0.0, 0.0, 0.0, 0.0, 0.0, 0.0, 0.0, 0.0, 0.0, 0.0, 0.0, 0.0, 0.0, 0.0, 0.0, 0.0, 0.0, 0.0, 0.0, 0.0, 0.0, 0.0, 0.0, 0.0, 0.0, 0.0, 0.0, 0.0, 0.0, 0.0, 0.0, 0.0, 0.0, 0.0, 0.0, 0.0, 0.0, 0.0, 0.0, 0.0, 0.0, 0.0, 0.0, 0.0, 0.0, 0.0, 0.0, 0.0, 0.0, 0.0, 0.0, 0.0, 0.0, 0.0, 0.0, 0.0, 0.0, 0.0, 0.0, 0.0, 0.0, 0.0, 0.0, 0.0, 0.0, 0.0, 0.0, 0.0, 0.0, 0.0, 0.0, 0.0, 0.0, 0.0, 0.0, 0.0, 0.0, 0.0, 0.0, 0.0, 0.0, 0.0, 0.0, 0.0, 0.0, 0.0, 0.0, 0.0, 0.0, 0.0, 0.0, 0.0, 0.0, 0.0, 0.0, 0.0, 0.0, 0.0, 0.0, 0.0, 0.0, 0.0, 0.0, 0.0, 0.0, 1.0, 1.0, 1.0, 1.0, 1.0, 1.0, 1.0, 1.0, 1.0, 1.0, 1.0, 1.0, 1.0, 1.0, 1.0, 1.0, 1.0, 1.0, 1.0, 1.0, 1.0, 1.0, 1.0, 1.0, 1.0, 1.0, 1.0, 1.0, 1.0, 1.0, 1.0, 1.0, 1.0, 1.0, 1.0, 1.0, 1.0, 1.0, 1.0, 1.0, 1.0, 1.0, 1.0, 1.0, 1.0, 1.0, 1.0, 1.0, 1.0, 1.0, 1.0, 1.0, 1.0, 1.0, 1.0, 1.0, 1.0, 1.0, 1.0, 1.0, 1.0, 1.0, 1.0, 1.0, 1.0, 1.0, 1.0, 1.0, 0.9989, 1.0, 1.0, 1.0, 1.0, 1.0, 1.0, 1.0, 1.0, 1.0, 1.0, 1.0, 1.0, 1.0, 1.0, 1.0, 1.0, 1.0, 1.0, 1.0, 1.0, 1.0, 1.0, 1.0, 1.0, 1.0, 1.0, 1.0, 1.0, 1.0, 1.0, 1.0, 1.0, 1.0, 1.0, 1.0, 1.0, 1.0, 0.9984, 0.9986, 1.0, 1.0, 1.0, 1.0, 0.9977, 1.0, 1.0, 1.0, 0.995, 0.9965, 1.0, 1.0, 1.0, 0.992, 0.9953, 1.0, 1.0, 1.0, 1.0, 0.9947, 1.0, 1.0, 1.0, 1.0, 1.0, 1.0, 1.0, 1.0, 1.0, 1.0, 1.0, 1.0, 1.0, 1.0, 1.0, 1.0, 1.0, 1.0, 1.0, 1.0, 1.0, 1.0, 1.0, 1.0, 1.0, 1.0, 1.0, 1.0, 1.0, 1.0, 1.0, 1.0, 1.0, 1.0, 1.0, 1.0, 1.0, 1.0, 1.0, 1.0, 1.0, 1.0, 1.0, 1.0, 1.0, 1.0, 1.0, 1.0, 0.997, 0.9991, 0.9981, 0.9985, 0.9974, 0.9969, 0.9966, 1.0, 1.0, 1.0, 1.0, 1.0, 1.0, 1.0, 1.0, 1.0, 1.0, 1.0, 1.0, 1.0, 1.0, 1.0, 1.0, 1.0, 1.0, 1.0, 1.0, 1.0, 1.0, 1.0, 1.0, 1.0, 1.0, 1.0, 1.0, 1.0, 1.0, 1.0, 1.0, 1.0, 1.0, 1.0, 1.0, 1.0, 1.0, 1.0, 1.0, 1.0, 1.0, 1.0, 1.0, 1.0, 1.0, 1.0, 1.0, 1.0, 1.0, 1.0, 1.0, 1.0, 1.0, 1.0, 1.0]): _vg.add([_i], _w, 'REPLACE')
_vg = ob_ball.vertex_groups.new(name='Forearm')
for _i, _w in zip([0, 1, 2, 3, 4, 5, 6, 7, 8, 9, 10, 11, 12, 13, 14, 15, 16, 17, 18, 19, 20, 21, 22, 23, 24, 25, 26, 27, 28, 29, 30, 31, 32, 33, 34, 35, 36, 37, 38, 39, 40, 41, 42, 43, 44, 45, 46, 47, 48, 49, 50, 51, 52, 53, 54, 55, 56, 57, 58, 59, 60, 61, 62, 63, 64, 65, 66, 67, 68, 69, 70, 71, 72, 73, 74, 75, 76, 77, 78, 79, 80, 81, 82, 83, 84, 85, 86, 87, 88, 89, 90, 91, 92, 93, 94, 95, 96, 97, 98, 99, 100, 101, 102, 103, 104, 105, 106, 107, 108, 109, 110, 111, 112, 113, 114, 115, 116, 117, 118, 119, 120, 121, 122, 123, 124, 125, 126, 127, 128, 129, 130, 131, 132, 133, 134, 135, 136, 137, 138, 139, 140, 141, 142, 143, 144, 145, 146, 147, 148, 149, 150, 151, 152, 153, 154, 155, 156, 157, 158, 159, 160, 161, 162, 163, 164, 165, 166, 167, 168, 169, 170, 171, 172, 173, 174, 175, 176, 177, 178, 179, 180, 181, 182, 183, 184, 185, 186, 187, 188, 189, 190, 191, 192, 193, 194, 195, 196, 197, 198, 199, 200, 201, 202, 203, 204, 205, 206, 207, 208, 209, 210, 211, 212, 213, 214, 215, 216, 217, 218, 219, 220, 221, 222, 223, 224, 225, 226, 227, 228, 229, 230, 231, 232, 233, 234, 453, 465, 467, 473], [1.0, 1.0, 1.0, 1.0, 1.0, 1.0, 1.0, 1.0, 1.0, 1.0, 1.0, 1.0, 1.0, 1.0, 1.0, 1.0, 1.0, 1.0, 1.0, 1.0, 1.0, 1.0, 1.0, 1.0, 1.0, 1.0, 1.0, 1.0, 1.0, 1.0, 1.0, 1.0, 1.0, 1.0, 1.0, 1.0, 1.0, 1.0, 1.0, 1.0, 1.0, 1.0, 1.0, 1.0, 1.0, 1.0, 1.0, 1.0, 1.0, 1.0, 1.0, 1.0, 1.0, 1.0, 1.0, 1.0, 1.0, 1.0, 1.0, 1.0, 1.0, 1.0, 1.0, 1.0, 1.0, 1.0, 1.0, 1.0, 1.0, 1.0, 1.0, 1.0, 1.0, 1.0, 1.0, 1.0, 1.0, 1.0, 1.0, 1.0, 1.0, 1.0, 1.0, 1.0, 1.0, 1.0, 1.0, 1.0, 1.0, 1.0, 1.0, 1.0, 1.0, 1.0, 1.0, 1.0, 1.0, 1.0, 1.0, 1.0, 1.0, 1.0, 1.0, 1.0, 1.0, 1.0, 1.0, 1.0, 1.0, 1.0, 1.0, 1.0, 1.0, 1.0, 1.0, 1.0, 1.0, 1.0, 1.0, 1.0, 1.0, 1.0, 1.0, 1.0, 1.0, 1.0, 1.0, 1.0, 1.0, 1.0, 1.0, 1.0, 1.0, 1.0, 1.0, 1.0, 1.0, 1.0, 1.0, 1.0, 1.0, 1.0, 1.0, 1.0, 1.0, 1.0, 1.0, 1.0, 1.0, 1.0, 1.0, 1.0, 1.0, 1.0, 1.0, 1.0, 1.0, 1.0, 1.0, 1.0, 1.0, 1.0, 1.0, 1.0, 1.0, 1.0, 1.0, 1.0, 1.0, 1.0, 1.0, 1.0, 1.0, 1.0, 1.0, 1.0, 0.9999, 1.0, 1.0, 1.0, 1.0, 1.0, 0.9999, 1.0, 1.0, 1.0, 1.0, 1.0, 1.0, 1.0, 1.0, 1.0, 1.0, 1.0, 1.0, 1.0, 1.0, 1.0, 1.0, 1.0, 1.0, 1.0, 1.0, 1.0, 1.0, 1.0, 1.0, 1.0, 1.0, 1.0, 1.0, 1.0, 1.0, 1.0, 1.0, 1.0, 1.0, 1.0, 1.0, 1.0, 1.0, 1.0, 1.0, 1.0, 1.0, 1.0, 1.0, 1.0, 1.0, 1.0, 1.0, 1.0, 1.0, 1.0, 1.0, 4.086e-05, 0.009611, 0.02043, 0.008108]): _vg.add([_i], _w, 'REPLACE')
_m = ob_ball.modifiers.new('Mirror', 'MIRROR')
_m.use_axis = (False, True, False)
_m = ob_ball.modifiers.new('Armature', 'ARMATURE')
_m.object = ob_armature
ob_armature.location = (0.0, 0.0, -5.227)
ob_armature.show_in_front = True

# ---- collection membership
col_collection.objects.link(ob_ball)
col_collection.objects.link(ob_armature)

# ---- scene / render settings (as saved in the file)
scene.frame_start = 1; scene.frame_end = 250; scene.frame_set(1)
scene.render.engine = 'BLENDER_EEVEE_NEXT'
bpy.context.view_layer.update()

# ---- added for rendering (the .blend has no active camera and no usable light): camera, sun
cam_auto = bpy.data.cameras.new('AutoCamera')
cam_auto.lens = 50.0
cam_auto.sensor_width = 36.0
cam_auto.clip_end = 1000.0
ob_auto_camera = bpy.data.objects.new('AutoCamera', cam_auto)
scene.collection.objects.link(ob_auto_camera)
ob_auto_camera.location = (11.7122, -14.0547, 10.7227)
ob_auto_camera.rotation_euler = (1.09748, -7.21219e-08, 0.694738)
scene.camera = ob_auto_camera
light_auto_sun = bpy.data.lights.new('AutoSun', 'SUN')
light_auto_sun.energy = 3.0
light_auto_sun.angle = 0.0523599
ob_auto_sun = bpy.data.objects.new('AutoSun', light_auto_sun)
scene.collection.objects.link(ob_auto_sun)
ob_auto_sun.rotation_euler = (0.872665, 0.174533, 0.523599)
bpy.context.view_layer.update()
